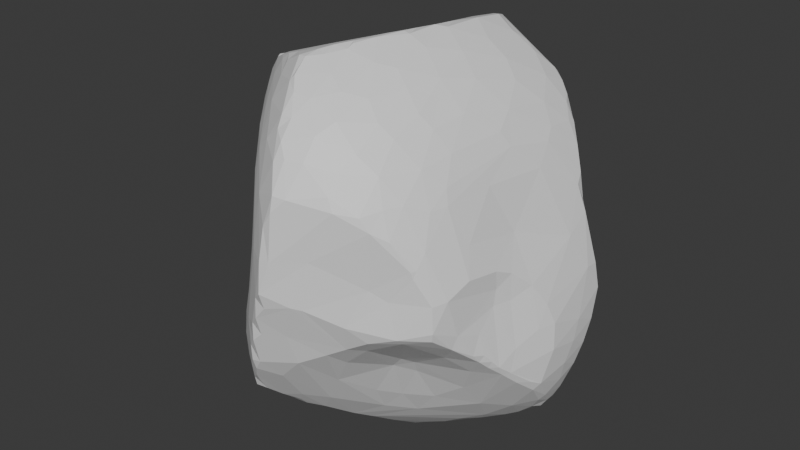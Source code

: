 # Source: newRockSample.blend  (saved by Blender 4.2.66; exported with 4.5.12 LTS)
import bpy
from mathutils import Matrix  # noqa: F401  (used for matrix-valued properties, if any)

bpy.ops.wm.read_factory_settings(use_empty=True)
scene = bpy.context.scene
scene.name = 'Scene'

# ---- collections
col_collection = bpy.data.collections.new('Collection'); scene.collection.children.link(col_collection)

# ---- materials (node trees are filled in below, after node groups)
mat_material = bpy.data.materials.new('Material')
mat_material.alpha_threshold = 0.0
mat_material.roughness = 0.5
mat_material.line_color = (0.0, 0.0, 0.0, 1.0)

# ---- material node trees
mat_material.use_nodes = True; mat_material.node_tree.nodes.clear()
_N = mat_material.node_tree.nodes; _L = mat_material.node_tree.links
n0 = _N.new('ShaderNodeOutputMaterial'); n0.name = 'Material Output'; n0.location = (300, 300)
n1 = _N.new('ShaderNodeBsdfPrincipled'); n1.name = 'Principled BSDF'; n1.location = (10, 300)
n1.inputs[3].default_value = 1.45
_L.new(n1.outputs[0], n0.inputs[0])
n0.is_active_output = True

# ---- world
world_world = bpy.data.worlds.new('World'); scene.world = world_world
world_world.use_nodes = True; world_world.node_tree.nodes.clear()
_N = world_world.node_tree.nodes; _L = world_world.node_tree.links
n0 = _N.new('ShaderNodeOutputWorld'); n0.name = 'World Output'; n0.location = (300, 300)
n1 = _N.new('ShaderNodeBackground'); n1.name = 'Background'; n1.location = (10, 300)
n1.inputs[0].default_value = (0.05088, 0.05088, 0.05088, 1.0)
_L.new(n1.outputs[0], n0.inputs[0])
n0.is_active_output = True
world_world.color = (0.05088, 0.05088, 0.05088)
world_world.sun_shadow_jitter_overblur = 0.0

# ---- meshes
me_cube = bpy.data.meshes.new('Cube')
me_cube.from_pydata([(-1.13, 0.002887, -0.9706), (-0.8426, -0.8998, -0.8427), (0.2994, 0.9557, -0.9485), (0.2466, 0.9498, -0.9609), (0.1811, 0.9957, -0.8818), (0.121, 0.6856, -1.107), (0.1051, 1.064, -0.7736), (-0.1394, 0.8295, -0.7529), (-0.2338, 0.7098, -0.7051), (-0.3391, 0.5644, -0.6352), (-0.5377, 0.6623, -0.5927), (0.8076, 0.8247, 0.3434), (0.8349, 0.8182, 0.2036), (0.8701, 0.876, 0.00931), (0.866, 0.8465, -0.2511), (-0.9163, -0.8648, -0.778), (-0.9375, -0.8207, -0.5447), (-0.9134, -0.7598, -0.3308), (-0.7822, -0.7739, -0.14), (-0.6915, -0.6826, 0.07635), (-0.6804, -0.683, 0.1343), (-0.7081, -0.6446, 0.1673), (-0.7226, -0.7395, 0.3733), (-0.6958, -0.8314, 0.529), (-1.014, -0.4713, 0.881), (0.8266, -0.8272, 0.6447), (0.8779, -0.9371, 0.4125), (0.9755, -0.9801, 0.06812), (0.9947, -0.9941, -0.1204), (0.9835, -0.9865, -0.1848), (0.9178, -0.767, -0.4455), (0.6581, -0.7605, -0.5984), (-0.9307, 0.8824, 0.09043), (-0.8653, 1.019, -0.04476), (-0.9542, 0.932, -0.2963), (-0.6615, 0.6581, -0.592), (0.57, -1.02, 0.883), (0.4264, -1.065, 1.005), (0.18, -1.176, 1.105), (-0.005294, -1.194, 1.185), (-0.08307, -1.201, 1.193), (-0.4941, -0.9517, 1.08), (-0.5609, -0.9537, 0.9291), (0.9832, 0.5324, 0.8929), (0.9708, 0.3197, 0.908), (1.003, 0.243, 0.8346), (0.8334, -0.6658, 0.7615), (0.7155, -0.7801, 0.8863), (-0.6042, -1.093, -0.9962), (-0.2108, -1.101, -1.113), (-0.1414, -1.096, -1.096), (0.07595, -1.009, -1.029), (0.3457, -0.8102, -0.9504), (-1.087, -0.3294, 0.9893), (-1.044, -0.08501, 1.006), (-0.9122, 0.1637, 1.089), (-0.9369, 0.3812, 0.9004), (-0.8482, 0.5614, 0.8921), (-0.7747, 0.7561, 0.8154), (-0.4147, 1.055, 0.9539), (-0.1582, 1.13, 1.085), (-0.06987, 1.151, 1.099), (0.1001, 1.13, 1.072), (0.284, 1.092, 1.037), (0.609, 0.9962, 0.9315), (0.89, -0.4952, -0.8492), (1.096, -0.1661, -1.097), (1.164, -1.189e-06, -1.164), (1.19, 0.0775, -1.19), (1.182, 0.1759, -1.177), (1.096, 0.3724, -1.099), (1.126, 0.4494, -0.971), (0.8791, 0.5914, -1.072), (0.7758, 0.8106, -0.7674), (0.5616, 0.9718, 1.047), (0.4033, 0.97, 1.181), (0.2007, 1.024, 1.216), (0.03257, 1.057, 1.232), (-0.2298, 1.009, 1.165), (-0.4739, 0.9099, 1.055), (-0.03755, 1.029, 1.251), (0.8694, 0.6727, 1.022), (0.1643, 0.9357, 1.354), (0.07614, 0.9697, 1.338), (-0.1052, 0.88, 1.339), (-0.2954, 0.8325, 1.269), (-0.4677, 0.7352, 1.21), (-0.6449, 0.706, 1.056), (0.6369, 0.9028, 1.082), (0.1608, 0.8559, 1.425), (0.05723, 0.8988, 1.385), (0.7977, 0.7118, 1.098), (0.7208, 0.7262, 1.172), (0.9086, 0.6052, 0.9933), (0.768, 0.5387, 1.174), (0.5286, 0.638, 1.359), (0.3077, 0.6658, 1.476), (0.2265, 0.7546, 1.459), (-0.3987, 0.7222, 1.262), (0.6165, 0.6103, 1.302), (0.2217, 0.658, 1.487), (-0.5216, 0.6423, 1.222), (-0.6611, 0.5317, 1.162), (0.8777, 0.365, 1.053), (0.4609, 0.5639, 1.426), (0.3069, 0.5956, 1.512), (-0.06491, 0.7977, 1.379), (0.3056, 0.344, 1.544), (-0.1647, 0.5758, 1.359), (-0.471, 0.2087, 1.243), (-0.7868, 0.374, 1.126), (0.4626, 0.2582, 1.448), (0.2228, 0.1811, 1.543), (0.08908, 0.2528, 1.486), (-0.3175, 0.2308, 1.3), (-0.7217, 0.3979, 1.165), (0.6123, 0.268, 1.336), (-0.8384, 0.2113, 1.147), (0.8176, 0.02274, 1.089), (0.73, 0.2157, 1.221), (-0.35, 0.06314, 1.304), (0.4553, -0.02829, 1.431), (0.2848, 0.03215, 1.547), (0.2222, -0.03182, 1.565), (0.1494, -0.1357, 1.553), (-0.5045, 0.01808, 1.258), (-0.8629, 0.03975, 1.162), (0.8565, -0.1256, 0.9828), (0.0175, -0.1062, 1.498), (-0.9408, -0.07804, 1.146), (0.6171, -0.0912, 1.289), (0.3191, -0.2506, 1.483), (0.1932, -0.2642, 1.551), (0.1486, -0.2662, 1.564), (-0.8639, -0.2625, 1.21), (0.7047, -0.3254, 1.128), (0.5074, -0.3295, 1.33), (0.07868, -0.4612, 1.554), (0.0743, -0.353, 1.553), (-0.3623, -0.3765, 1.396), (-0.9343, -0.386, 1.184), (0.3112, -0.5325, 1.41), (-0.8618, -0.4015, 1.228), (0.4368, -0.5765, 1.302), (0.1957, -0.6224, 1.446), (0.006387, -0.616, 1.533), (-0.01915, -0.5808, 1.538), (-0.2221, -0.549, 1.474), (-0.7696, -0.482, 1.27), (-0.8257, -0.4785, 1.25), (-0.9913, -0.4016, 1.086), (0.7712, -0.5414, 0.9402), (-0.6489, -0.5501, 1.324), (-0.8288, -0.4949, 1.233), (0.6514, -0.5819, 1.088), (0.007406, -0.6724, 1.511), (-0.09295, -0.6894, 1.523), (-0.4792, -0.7224, 1.392), (-0.6388, -0.6308, 1.322), (0.5553, -0.6115, 1.18), (0.3118, -0.8161, 1.284), (-0.08336, -0.7927, 1.487), (-0.1603, -0.777, 1.499), (-0.3642, -0.7483, 1.435), (-0.5631, -0.7067, 1.332), (0.4333, -0.8653, 1.159), (0.1674, -0.9107, 1.32), (0.03894, -0.8674, 1.405), (-0.1792, -0.8721, 1.472), (-0.2424, -0.8637, 1.466), (-0.4081, -0.8113, 1.383), (-0.6148, -0.7458, 1.218), (-0.7691, -0.6533, 1.103), (0.5387, -0.8377, 1.071), (-0.3911, -0.8929, 1.309), (0.03188, -1.054, 1.288), (-0.1543, -1.0, 1.388), (-0.08536, -1.086, 1.306), (-0.1778, -1.023, 1.351), (-0.36, -1.02, 1.172), (0.2407, -1.048, 1.178), (0.7899, -1.113, -0.1929), (0.8722, -1.013, 0.3131), (0.8096, -1.067, -0.2321), (0.8593, -1.035, 0.2595), (0.8475, -1.043, 0.3059), (0.7221, -0.9646, 0.7077), (0.6026, -0.8391, -0.5535), (0.7171, -1.111, 0.06792), (0.6282, -1.183, 0.5673), (0.7296, -1.106, 0.5055), (0.6492, -1.077, 0.6957), (0.5618, -1.205, 0.6612), (0.5167, -0.8246, -0.6511), (0.5334, -1.117, -0.3764), (0.6071, -1.19, -0.2537), (0.4853, -1.283, -0.1374), (0.3499, -1.122, -0.5458), (0.4436, -1.222, -0.3508), (0.6048, -1.171, 0.1378), (0.4302, -1.305, 0.6907), (0.3802, -1.289, 0.7847), (0.3607, -1.211, 0.9136), (0.2863, -1.395, 0.3287), (0.2561, -1.432, -0.02384), (0.2172, -1.072, -0.7752), (0.3034, -1.27, -0.4323), (0.1869, -1.474, -0.01142), (0.08734, -1.43, -0.2905), (0.1866, -1.299, 0.9588), (0.1092, -1.348, -0.5391), (0.1608, -1.446, 0.7537), (0.0679, -1.534, 0.3052), (0.07666, -1.501, 0.6567), (0.07632, -1.475, 0.7691), (0.07203, -1.348, 0.9726), (0.004426, -1.305, 1.064), (-0.1518, -1.463, -0.5796), (-0.07398, -1.505, -0.3031), (0.01306, -1.545, -0.04931), (0.00452, -1.577, 0.07237), (0.01005, -1.506, 0.548), (-0.003704, -1.374, 0.9426), (-0.0673, -1.337, -0.7265), (-0.07211, -1.548, -0.153), (-0.06629, -1.544, 0.005798), (-0.004375, -1.547, 0.2954), (-0.1368, -1.387, 0.6959), (-0.07484, -1.251, 1.112), (-0.07864, -1.142, -0.9986), (-0.2133, -1.447, -0.6699), (-0.1476, -1.515, -0.3746), (-0.1448, -1.515, -0.2295), (-0.2235, -1.197, -1.03), (-0.2681, -1.399, -0.7759), (-0.2201, -1.469, -0.5875), (-0.1724, -1.435, 0.2988), (-0.2008, -1.232, 1.007), (-0.2967, -1.278, -0.9682), (-0.2915, -1.341, -0.8757), (-0.2945, -1.415, -0.6906), (-0.2215, -1.475, -0.4614), (-0.2956, -1.415, -0.3026), (-0.2602, -1.317, 0.5999), (-0.3276, -1.226, -1.014), (-0.3742, -1.309, -0.9517), (-0.3581, -1.341, -0.8606), (-0.3444, -1.294, 0.1982), (-0.4763, -1.204, -0.9817), (-0.4021, -1.168, 0.7115), (-0.3339, -1.177, 0.9013), (-0.4744, -1.249, -0.9114), (-0.5331, -1.239, -0.6021), (-0.5587, -1.17, -0.9571), (-0.5601, -1.202, -0.8222), (-0.4555, -1.182, 0.07765), (-0.4305, -1.178, 0.3326), (-0.6513, -1.118, -0.5172), (-0.552, -1.014, 0.6853), (-0.7183, -1.051, -0.8703), (-0.3917, -1.309, -0.1724), (-0.5824, -1.132, -0.2981), (-0.6031, -1.045, -0.1418), (-0.5325, -1.046, 0.1637), (-0.5129, -1.066, 0.398), (-0.6047, -0.9638, 0.004343), (-0.5756, -0.9626, 0.3152), (-0.8603, -0.9311, -0.7225), (-0.6008, -0.9036, 0.1484), (-0.7148, -0.9603, -0.2731), (-0.6818, -0.8561, -0.06186), (-0.6379, -0.8421, 0.3034), (-0.7222, -0.6393, 0.07428), (-0.7188, -0.6266, 0.138), (-0.8823, -0.6752, -0.1493), (-0.7591, -0.6078, 0.09007), (-0.858, -0.599, 0.3725), (-0.8248, -0.6937, 0.582), (-1.021, -0.6062, -0.2408), (-0.89, -0.5869, -0.01938), (-0.9793, -0.5021, 0.09947), (-0.8968, -0.5406, 0.2315), (-0.9497, -0.5574, 0.5138), (-1.06, -0.5029, -0.08215), (-1.005, -0.4855, 0.3395), (-1.145, -0.5392, -0.3934), (-1.094, -0.4291, 0.1053), (-1.281, -0.4082, -0.5986), (-1.134, -0.6063, -0.6219), (-1.219, -0.3858, -0.1321), (-1.132, -0.3866, 0.3897), (-0.9472, -0.476, -0.8883), (-1.267, -0.4039, -0.6185), (-1.202, -0.3419, 0.1522), (-0.9786, -0.5345, 0.6903), (-1.353, -0.2667, -0.6011), (-1.368, -0.286, -0.5482), (-1.277, -0.2869, 0.06047), (-1.238, -0.262, 0.6324), (-1.159, -0.3142, 0.8047), (-1.361, -0.2744, -0.3335), (-1.285, -0.2411, 0.3476), (-1.346, -0.08908, -0.6946), (-1.386, -0.2063, -0.5702), (-1.398, -0.2033, -0.4147), (-1.396, -0.1986, -0.2123), (-1.344, -0.192, 0.1827), (-1.299, -0.1926, 0.4045), (-1.224, -0.2447, 0.6965), (-1.126, -0.2579, 0.9136), (-1.318, -0.0001307, -0.7704), (-1.367, -0.09008, -0.62), (-1.132, -0.08937, 0.846), (-1.339, 5.691e-07, -0.694), (-1.357, 0.01965, -0.519), (-1.351, -0.09473, -0.001643), (-1.26, -0.002118, 0.3518), (-1.305, 0.08918, -0.7616), (-1.304, 0.1546, -0.6845), (-1.192, -0.01371, 0.6462), (-1.053, 0.1315, 0.8763), (-1.321, 0.1631, -0.4145), (-1.256, 0.3149, -0.2554), (-1.281, 0.2672, -0.5925), (-1.113, 0.2479, 0.5812), (-1.103, 0.1543, 0.7382), (-1.026, 0.1357, -0.9573), (-1.267, 0.233, -0.6867), (-1.227, 0.3377, -0.6323), (-1.02, 0.4807, -0.6445), (-1.242, 0.3841, -0.5686), (-1.191, 0.4535, -0.5597), (-1.185, 0.5172, -0.4997), (-1.171, 0.5586, -0.4258), (-1.051, 0.6957, 0.00362), (-0.8671, 0.4649, -0.7235), (-1.12, 0.6178, -0.4673), (-1.121, 0.6609, -0.3404), (-0.9928, 0.491, 0.629), (-1.113, 0.673, -0.4255), (-0.8081, 0.5491, -0.6611), (-1.036, 0.8092, -0.3347), (-1.026, 0.7721, -0.3997), (-1.011, 0.8351, -0.3562), (-1.027, 0.8066, -0.181), (-0.9067, 0.7067, 0.5585), (-0.5565, 0.5773, -0.6452), (-0.3872, 0.5675, -0.621), (-0.1145, 0.7329, -0.849), (-0.001096, 0.825, -0.8946), (0.2204, 0.8285, -1.05), (0.3205, 0.9161, -1.015), (0.5852, 0.8459, -0.9245), (-0.368, 0.5331, -0.6495), (-0.1928, 0.6292, -0.8348), (0.3078, 0.8592, -1.053), (0.4205, 0.8505, -1.042), (0.5784, 0.7996, -1.026), (-0.3253, 0.5366, -0.7065), (-0.02164, 0.6171, -1.055), (0.5344, 0.7813, -1.055), (-0.6138, 0.5131, -0.7119), (-0.282, 0.524, -0.8357), (-0.1145, 0.5886, -0.9885), (0.1941, 0.7368, -1.104), (0.7688, 0.6903, -1.034), (-0.4489, 0.5128, -0.693), (-0.4368, 0.435, -0.8679), (-0.2591, 0.493, -0.9354), (-0.3677, 0.4206, -0.9532), (0.08121, 0.555, -1.184), (0.1353, 0.6263, -1.153), (0.7734, 0.6436, -1.086), (0.285, 0.5146, -1.166), (-0.5925, 0.4102, -0.8556), (0.06179, 0.4951, -1.223), (0.9443, 0.5019, -1.11), (-0.7292, 0.4357, -0.7922), (-0.2716, 0.3759, -1.1), (-0.1467, 0.4053, -1.163), (0.2269, 0.3798, -1.236), (0.8853, 0.4905, -1.133), (-0.5036, 0.3224, -1.02), (0.6819, 0.443, -1.178), (1.012, 0.409, -1.14), (-0.7996, 0.1899, -1.04), (-0.6168, 0.2537, -1.055), (0.03067, 0.445, -1.246), (-0.001273, 0.1319, -1.429), (-0.3822, 0.2105, -1.218), (-0.1351, 0.2727, -1.296), (0.4742, 0.01299, -1.41), (0.1959, 0.03541, -1.438), (-0.07511, 0.08417, -1.457), (0.8352, 0.1397, -1.3), (1.02, 0.0737, -1.278), (1.115, 0.0768, -1.241), (-0.9192, -0.02298, -1.133), (-0.7265, 0.00821, -1.223), (0.8058, -0.07704, -1.388), (0.9333, -0.0008448, -1.329), (1.051, -0.005936, -1.265), (-0.7733, -0.08314, -1.253), (-0.3721, -0.07782, -1.433), (-0.07281, -0.05213, -1.527), (0.726, -0.07318, -1.404), (0.964, -0.05245, -1.304), (-0.831, -0.1135, -1.211), (-0.7533, -0.137, -1.282), (-0.6289, -0.1401, -1.353), (-0.06969, -0.1385, -1.541), (0.0185, -0.1656, -1.556), (0.0988, -0.1441, -1.542), (0.5197, -0.1458, -1.471), (0.6555, -0.1462, -1.445), (0.8043, -0.1316, -1.365), (-0.676, -0.2122, -1.32), (-0.6205, -0.2134, -1.355), (-0.4379, -0.1381, -1.433), (0.1584, -0.2241, -1.562), (0.3069, -0.2468, -1.546), (0.5284, -0.2191, -1.483), (-0.4044, -0.3921, -1.321), (0.1474, -0.2947, -1.544), (0.2416, -0.3114, -1.567), (0.2998, -0.2998, -1.56), (0.3946, -0.284, -1.515), (-0.9287, -0.3357, -0.9775), (0.6741, -0.2229, -1.384), (0.9291, -0.3329, -1.063), (-0.5835, -0.5313, -1.222), (0.1811, -0.4158, -1.506), (0.2153, -0.4638, -1.479), (0.868, -0.1792, -1.28), (0.1313, -0.5698, -1.429), (0.1391, -0.6385, -1.377), (0.6612, -0.532, -1.011), (-0.3101, -0.5173, -1.293), (0.06016, -0.7002, -1.356), (0.4943, -0.5147, -1.212), (-0.06595, -0.8862, -1.246), (-0.1314, -0.9669, -1.193), (0.06418, -0.7502, -1.322), (0.3153, -0.685, -1.17), (0.6298, -0.7012, -0.7133), (-0.625, -0.7994, -1.114), (0.4725, -0.6657, -1.003), (-0.03952, -0.9464, -1.196), (-0.1422, -1.041, -1.158), (0.9078, 0.7472, -0.7195), (0.9026, 0.7199, 0.2775), (0.948, 0.6699, 0.6526), (0.9585, 0.7719, -0.4899), (0.9704, 0.8194, -0.09428), (1.195, 0.6181, -0.4171), (1.133, 0.7067, -0.1958), (0.9697, 0.7035, 0.1308), (1.099, 0.5246, 0.5869), (1.174, 0.4778, 0.3683), (0.9494, 0.638, 0.8751), (0.9839, 0.5978, 0.8698), (1.018, 0.6031, -0.8795), (1.189, 0.5364, 0.07456), (1.068, 0.528, 0.7324), (1.166, 0.5903, -0.6146), (1.312, 0.5411, -0.2747), (1.328, 0.4625, -0.08615), (1.203, 0.4918, -0.7667), (1.332, 0.3823, -0.6905), (1.329, 0.4728, -0.462), (1.356, 0.4792, -0.2852), (1.227, 0.4332, 0.3029), (1.14, 0.4779, 0.5629), (1.162, 0.4149, 0.4958), (1.226, 0.3113, -0.9972), (1.316, 0.3068, -0.8458), (1.369, 0.3989, -0.5087), (1.368, 0.2204, -0.4293), (1.327, 0.3593, -0.0832), (1.361, 0.3271, -0.679), (1.369, 0.1679, -0.5888), (1.234, 0.2423, 0.1849), (1.335, 0.2593, -0.8416), (1.353, 0.09479, -0.7473), (1.241, 0.1524, -1.115), (1.274, 0.1949, -1.038), (1.319, 0.1027, -0.9078), (1.038, 0.106, 0.6946), (1.24, 0.07673, -1.114), (1.284, -0.02524, -0.9934), (1.334, -0.04652, -0.3524), (1.246, -0.04992, -1.041), (1.318, -0.1547, -0.8077), (1.35, -0.06541, -0.5544), (1.288, -0.09259, -0.1956), (1.284, -0.1982, -0.8562), (1.289, -0.2467, -0.7569), (1.225, -0.4094, -0.6235), (1.28, -0.1754, -0.364), (1.214, -0.183, -0.03215), (1.06, -0.2064, 0.3362), (1.222, -0.3568, -0.4544), (1.236, -0.3454, -0.7344), (1.145, -0.3359, -0.1038), (1.19, -0.4581, -0.6294), (1.095, -0.44, 0.007761), (1.136, -0.3237, 0.09694), (0.9204, -0.08398, 0.8809), (1.189, -0.4985, -0.5493), (1.097, -0.45, 0.1494), (0.9358, -0.3373, 0.6873), (1.009, -0.5813, -0.6158), (1.14, -0.5578, -0.5419), (1.161, -0.5507, -0.4885), (1.1, -0.4724, -0.1055), (0.9909, -0.6173, 0.3783), (1.115, -0.632, -0.4698), (1.134, -0.6033, -0.4199), (1.103, -0.6868, -0.3981), (1.098, -0.6215, -0.2577), (1.053, -0.8029, -0.2049), (1.022, -0.8737, 0.08172), (1.055, -0.6928, 0.1686), (1.035, -0.8393, -0.2976), (0.8712, -0.7004, 0.6543), (-0.8038, 0.7203, -0.5268), (-0.8965, 0.7271, -0.4937), (-0.8758, 0.9965, -0.2995), (-0.8486, 1.06, -0.2325), (-0.8152, 0.9187, 0.4293), (-0.8357, 0.7365, 0.718), (-0.7013, 0.9789, 0.6207), (-0.7713, 1.122, -0.2433), (-0.7259, 1.089, 0.2752), (-0.5958, 0.8554, -0.4943), (-0.6127, 1.004, -0.4046), (-0.7184, 1.193, -0.1931), (-0.7525, 1.14, -0.02632), (-0.6277, 0.8846, 0.8967), (-0.4918, 0.7699, -0.5534), (-0.3707, 1.22, -0.351), (-0.3768, 1.265, -0.3064), (-0.5338, 1.312, -0.175), (-0.6604, 1.243, -0.1195), (-0.5796, 1.251, 0.2068), (-0.5372, 1.196, 0.4985), (-0.4989, 1.102, 0.7737), (-0.3787, 0.7915, -0.5789), (-0.3921, 0.9441, -0.5197), (-0.3217, 0.7258, -0.6202), (-0.5465, 1.33, -0.135), (-0.4853, 1.343, 0.09432), (-0.5249, 1.139, 0.6581), (-0.3454, 1.092, -0.4611), (-0.4484, 1.279, -0.2554), (-0.4642, 1.325, -0.1876), (-0.4029, 1.346, 0.3328), (-0.2495, 0.8465, -0.6386), (-0.3951, 1.308, -0.2365), (-0.4661, 1.351, 0.04553), (-0.3971, 1.347, 0.2097), (-0.3854, 1.305, 0.5189), (-0.3318, 1.28, 0.6723), (-0.3082, 1.236, -0.3703), (-0.3196, 1.279, -0.3101), (-0.333, 1.33, 0.5221), (-0.2099, 0.994, -0.5964), (-0.2429, 1.211, -0.4267), (-0.251, 1.255, -0.3595), (-0.2746, 1.31, 0.6524), (-0.258, 1.246, 0.8352), (-0.1891, 1.231, -0.411), (-0.1789, 1.311, 0.4298), (-0.1927, 1.285, 0.7569), (-0.1637, 1.212, 0.9706), (-0.137, 1.183, -0.5116), (-0.1148, 1.2, -0.4771), (-0.2041, 1.266, 0.8346), (-0.09011, 1.022, -0.666), (-0.03874, 1.191, -0.186), (-0.02505, 1.216, 0.05898), (-0.2552, 1.303, 0.02456), (0.0001273, 1.207, 0.9325), (0.1282, 1.069, -0.7711), (-0.03432, 1.269, 0.6723), (0.1665, 1.184, 0.8732), (0.166, 1.034, -0.8354), (0.1039, 1.112, -0.415), (0.1781, 1.053, -0.7809), (0.09462, 1.192, 0.2086), (0.133, 1.219, 0.449), (0.2279, 1.197, 0.5765), (0.2955, 1.167, 0.7322), (0.2381, 1.006, -0.873), (0.3807, 0.9952, -0.6178), (0.3836, 0.9908, -0.4577), (0.2856, 1.009, -0.14), (0.2908, 1.127, 0.2816), (0.6003, 0.9042, -0.7175), (0.4611, 1.085, 0.8465), (0.4929, 1.052, 0.2723), (0.3865, 0.9683, -0.1899), (0.3901, 0.9766, -0.07246), (0.6345, 1.042, 0.6065), (0.6697, 0.9714, 0.1556), (0.6202, 0.9158, -0.2746), (0.6194, 1.022, 0.8068), (0.6447, 1.021, 0.3641), (0.6697, 1.013, 0.428), (0.7559, 0.9428, 0.175), (0.7105, 0.9742, 0.3008), (0.7371, 0.8812, -0.3834), (0.7162, 0.9118, -0.1032), (0.7792, 0.9113, 0.1758), (0.7422, 0.9056, 0.6708), (0.7658, 0.9325, 0.1103)], [], [(77, 80, 83), (78, 85, 84), (79, 86, 85), (79, 87, 86), (58, 87, 538), (91, 81, 88), (82, 89, 75), (80, 84, 90), (84, 106, 90), (86, 87, 101), (106, 100, 89), (101, 98, 86), (95, 99, 92), (98, 108, 106), (87, 57, 110), (95, 104, 99), (102, 115, 101), (57, 56, 110), (100, 107, 105), (101, 109, 108), (99, 104, 116), (104, 107, 111), (108, 113, 106), (114, 109, 120), (117, 55, 126), (111, 122, 121), (113, 128, 124), (113, 120, 128), (116, 121, 130), (126, 134, 125), (123, 124, 132), (128, 120, 139), (129, 134, 126), (121, 131, 136), (130, 136, 135), (128, 139, 138), (129, 53, 140), (131, 132, 141), (136, 141, 143), (138, 147, 146), (134, 152, 139), (142, 148, 152), (135, 151, 127), (143, 159, 136), (139, 152, 147), (150, 172, 153), (147, 157, 156), (152, 158, 157), (153, 158, 148), (24, 172, 150), (141, 144, 160), (156, 163, 162), (74, 75, 88), (160, 165, 143), (163, 170, 169), (154, 47, 151), (165, 173, 159), (170, 174, 169), (173, 47, 154), (168, 176, 161), (178, 176, 168), (171, 179, 174), (172, 41, 171), (166, 180, 160), (176, 178, 177), (171, 41, 179), (172, 42, 41), (64, 81, 459), (74, 88, 64), (63, 75, 74), (62, 76, 63), (61, 80, 77), (59, 79, 78), (55, 54, 129), (175, 38, 180), (180, 37, 165), (165, 37, 173), (127, 46, 507), (44, 118, 45), (26, 190, 182), (47, 186, 25), (190, 185, 182), (26, 186, 190), (31, 187, 193), (185, 189, 199), (190, 189, 185), (183, 194, 187), (181, 195, 183), (188, 199, 196), (36, 192, 191), (194, 197, 193), (189, 203, 199), (198, 206, 194), (196, 198, 195), (192, 200, 189), (36, 37, 202), (197, 205, 193), (203, 204, 199), (204, 207, 198), (198, 208, 206), (207, 208, 198), (204, 203, 207), (202, 38, 209), (206, 210, 205), (220, 219, 207), (211, 213, 212), (209, 38, 216), (216, 222, 215), (217, 230, 223), (214, 222, 227), (218, 231, 217), (218, 232, 231), (225, 232, 224), (226, 227, 236), (223, 233, 229), (217, 241, 235), (232, 242, 231), (227, 243, 236), (236, 243, 242), (243, 249, 247), (243, 250, 249), (244, 245, 248), (241, 252, 240), (240, 254, 251), (247, 255, 260), (247, 256, 255), (249, 258, 256), (242, 257, 252), (248, 253, 48), (256, 264, 263), (252, 267, 254), (263, 266, 268), (262, 269, 261), (265, 270, 262), (268, 19, 265), (266, 23, 271), (269, 17, 261), (268, 271, 20), (270, 18, 262), (271, 23, 22), (29, 181, 183), (186, 47, 36), (237, 179, 250), (258, 24, 294), (271, 22, 21), (18, 17, 269), (17, 16, 261), (248, 48, 49), (18, 272, 274), (23, 276, 22), (267, 16, 288), (16, 17, 285), (274, 279, 278), (277, 282, 276), (272, 275, 279), (17, 278, 285), (276, 284, 281), (15, 292, 291), (15, 288, 292), (279, 280, 286), (284, 286, 281), (278, 289, 285), (282, 290, 284), (294, 290, 282), (286, 293, 283), (285, 289, 300), (283, 297, 289), (283, 293, 297), (290, 293, 286), (292, 295, 291), (287, 296, 295), (294, 301, 290), (24, 299, 298), (289, 297, 300), (299, 308, 298), (295, 302, 427), (296, 304, 303), (300, 305, 304), (308, 312, 319), (302, 0, 427), (309, 54, 312), (314, 318, 313), (316, 322, 315), (318, 327, 317), (321, 323, 314), (323, 327, 318), (323, 328, 327), (322, 330, 321), (325, 56, 338), (322, 333, 330), (338, 334, 316), (56, 57, 530), (333, 336, 332), (337, 339, 333), (338, 530, 345), (337, 344, 341), (340, 525, 361), (340, 526, 525), (341, 342, 339), (361, 525, 35), (341, 344, 34), (54, 55, 320), (344, 32, 33), (344, 33, 34), (34, 527, 343), (385, 335, 377), (385, 329, 335), (1, 15, 291), (347, 353, 346), (346, 353, 366), (354, 358, 9), (350, 355, 364), (73, 365, 352), (356, 360, 373), (358, 367, 353), (363, 368, 362), (362, 369, 358), (368, 369, 362), (360, 383, 373), (361, 374, 377), (366, 367, 374), (363, 378, 368), (370, 379, 359), (359, 379, 363), (369, 382, 367), (387, 390, 379), (374, 382, 386), (378, 382, 369), (383, 391, 380), (384, 394, 381), (388, 393, 387), (389, 398, 385), (390, 398, 389), (393, 403, 398), (393, 404, 403), (399, 405, 394), (400, 401, 406), (403, 418, 402), (391, 413, 412), (408, 416, 407), (413, 420, 419), (415, 428, 414), (433, 428, 415), (418, 422, 417), (410, 411, 437), (66, 429, 433), (407, 416, 427), (411, 431, 437), (423, 424, 431), (426, 432, 425), (422, 430, 417), (428, 435, 432), (429, 439, 433), (429, 436, 439), (416, 445, 291), (430, 445, 416), (436, 446, 439), (445, 1, 291), (438, 440, 437), (440, 441, 437), (436, 65, 444), (437, 441, 445), (441, 447, 448), (7, 348, 8), (7, 349, 348), (6, 5, 349), (72, 71, 376), (444, 193, 446), (52, 205, 443), (445, 49, 48), (0, 407, 427), (326, 397, 0), (14, 453, 452), (12, 450, 456), (449, 464, 461), (452, 454, 464), (451, 457, 450), (457, 458, 450), (458, 462, 450), (454, 465, 464), (464, 469, 468), (465, 470, 469), (462, 471, 466), (463, 43, 44), (471, 478, 466), (472, 45, 473), (463, 44, 45), (470, 477, 476), (473, 481, 471), (476, 480, 479), (477, 480, 476), (475, 482, 485), (479, 483, 482), (480, 483, 479), (478, 490, 477), (481, 494, 478), (482, 486, 485), (483, 486, 482), (486, 489, 485), (489, 491, 488), (483, 492, 486), (477, 493, 480), (490, 493, 477), (487, 500, 481), (491, 495, 66), (489, 495, 491), (492, 495, 489), (487, 510, 500), (493, 497, 492), (495, 502, 66), (496, 502, 495), (498, 501, 497), (66, 502, 429), (497, 502, 496), (500, 510, 515), (46, 524, 507), (501, 514, 508), (509, 515, 522), (524, 510, 507), (508, 519, 517), (514, 505, 520), (522, 521, 505), (511, 30, 31), (519, 520, 518), (515, 524, 522), (13, 453, 14), (460, 93, 43), (524, 25, 26), (521, 27, 28), (70, 474, 69), (72, 461, 71), (58, 531, 530), (35, 534, 10), (525, 535, 534), (33, 537, 528), (531, 533, 529), (526, 527, 535), (528, 537, 536), (33, 533, 537), (58, 538, 531), (527, 532, 541), (543, 542, 536), (537, 544, 543), (531, 545, 533), (538, 546, 531), (539, 548, 547), (540, 553, 535), (543, 544, 551), (538, 59, 546), (551, 559, 550), (544, 556, 551), (544, 561, 556), (545, 561, 544), (547, 557, 549), (548, 557, 547), (551, 560, 559), (552, 562, 545), (546, 562, 552), (559, 560, 581), (59, 570, 546), (557, 7, 8), (563, 567, 540), (566, 7, 557), (567, 575, 540), (581, 571, 568), (560, 572, 581), (569, 584, 572), (60, 574, 570), (581, 580, 579), (579, 587, 576), (578, 6, 349), (572, 591, 590), (582, 62, 585), (580, 589, 596), (584, 592, 591), (588, 598, 593), (587, 595, 594), (589, 597, 602), (589, 590, 597), (585, 63, 599), (597, 590, 600), (590, 591, 607), (594, 598, 588), (592, 599, 603), (595, 601, 605), (600, 604, 602), (601, 602, 605), (604, 612, 602), (594, 605, 611), (612, 605, 602), (594, 611, 598), (607, 608, 610), (605, 612, 611), (609, 610, 613), (606, 459, 614), (604, 615, 612), (610, 11, 12), (608, 614, 11), (34, 33, 528), (32, 529, 33), (614, 459, 451), (598, 14, 452), (598, 73, 352), (4, 593, 3), (586, 4, 5), (549, 8, 9), (10, 539, 347), (75, 76, 82), (88, 75, 95), (80, 78, 84), (78, 79, 85), (79, 538, 87), (88, 92, 91), (75, 89, 95), (89, 90, 106), (83, 80, 90), (89, 96, 95), (58, 57, 87), (97, 89, 100), (88, 95, 92), (89, 97, 96), (97, 100, 96), (98, 101, 108), (102, 87, 110), (95, 96, 104), (96, 105, 104), (108, 109, 114), (103, 94, 119), (119, 94, 116), (116, 94, 99), (104, 105, 107), (101, 115, 109), (116, 104, 111), (100, 112, 107), (115, 110, 117), (108, 114, 113), (109, 115, 117), (44, 103, 118), (103, 119, 118), (111, 107, 122), (114, 120, 113), (109, 117, 126), (116, 111, 121), (120, 109, 125), (109, 126, 125), (55, 129, 126), (118, 119, 130), (130, 119, 116), (121, 122, 131), (118, 130, 135), (130, 121, 136), (124, 133, 132), (127, 118, 135), (120, 125, 139), (125, 134, 139), (129, 54, 53), (132, 133, 137), (134, 142, 152), (136, 131, 141), (138, 139, 147), (150, 140, 53), (141, 132, 144), (132, 137, 144), (142, 149, 148), (153, 140, 150), (155, 144, 145), (148, 149, 153), (135, 154, 151), (156, 146, 147), (158, 152, 148), (147, 152, 157), (153, 171, 158), (153, 172, 171), (141, 160, 143), (161, 156, 162), (164, 157, 158), (158, 171, 164), (143, 165, 159), (144, 166, 160), (161, 162, 168), (168, 162, 169), (170, 163, 157), (162, 163, 169), (157, 174, 170), (151, 47, 46), (159, 173, 154), (169, 178, 168), (169, 174, 178), (166, 167, 175), (160, 180, 165), (176, 177, 175), (174, 179, 178), (166, 175, 180), (173, 36, 47), (177, 178, 40), (178, 179, 40), (64, 88, 81), (63, 76, 75), (62, 77, 76), (60, 59, 78), (59, 538, 79), (175, 39, 38), (180, 38, 37), (173, 37, 36), (127, 151, 46), (459, 81, 93), (187, 30, 183), (30, 523, 183), (27, 188, 181), (27, 184, 188), (182, 185, 184), (25, 186, 26), (183, 195, 194), (444, 31, 193), (188, 185, 199), (191, 186, 36), (186, 191, 190), (181, 188, 196), (200, 192, 201), (187, 194, 193), (195, 181, 196), (195, 198, 194), (194, 206, 197), (189, 200, 203), (196, 204, 198), (196, 199, 204), (203, 200, 212), (197, 206, 205), (202, 37, 38), (211, 200, 201), (200, 211, 212), (205, 210, 51), (207, 203, 220), (203, 212, 220), (207, 224, 208), (207, 219, 224), (211, 214, 213), (215, 209, 216), (217, 210, 218), (210, 217, 223), (226, 212, 221), (210, 208, 218), (208, 224, 218), (212, 226, 220), (212, 213, 221), (222, 214, 215), (226, 221, 227), (216, 38, 39), (219, 225, 224), (219, 220, 225), (220, 226, 225), (227, 221, 214), (228, 222, 216), (232, 218, 224), (216, 39, 228), (227, 222, 237), (235, 230, 217), (241, 217, 231), (244, 233, 238), (231, 242, 241), (232, 236, 242), (233, 239, 238), (240, 234, 230), (243, 227, 250), (244, 238, 245), (246, 239, 234), (251, 246, 240), (242, 247, 260), (242, 243, 247), (246, 251, 245), (241, 242, 252), (251, 248, 245), (240, 252, 254), (247, 249, 256), (260, 255, 261), (242, 260, 257), (249, 250, 42), (256, 263, 255), (253, 254, 259), (255, 265, 262), (255, 263, 265), (263, 264, 266), (260, 261, 16), (260, 16, 257), (254, 267, 259), (252, 257, 267), (263, 268, 265), (268, 266, 271), (266, 264, 23), (264, 258, 23), (258, 42, 24), (181, 29, 28), (257, 16, 267), (265, 19, 270), (262, 18, 269), (270, 19, 18), (268, 20, 19), (31, 30, 187), (523, 29, 183), (28, 27, 181), (39, 40, 228), (237, 40, 179), (250, 179, 41), (250, 41, 42), (20, 271, 21), (49, 233, 244), (49, 244, 248), (52, 193, 205), (17, 18, 274), (288, 15, 267), (22, 276, 21), (23, 277, 276), (278, 17, 274), (21, 276, 273), (274, 272, 279), (275, 273, 280), (294, 24, 298), (277, 294, 282), (273, 281, 280), (278, 279, 283), (279, 275, 280), (282, 284, 276), (283, 279, 286), (281, 286, 280), (287, 292, 288), (300, 287, 288), (284, 290, 286), (291, 295, 427), (287, 300, 296), (290, 301, 293), (294, 298, 301), (24, 53, 299), (297, 293, 301), (299, 309, 308), (299, 53, 309), (295, 303, 302), (296, 300, 304), (307, 301, 308), (297, 301, 306), (301, 307, 306), (301, 298, 308), (308, 309, 312), (304, 305, 314), (306, 316, 315), (306, 307, 316), (311, 302, 303), (302, 310, 0), (313, 310, 302), (305, 321, 314), (305, 315, 321), (315, 322, 321), (314, 323, 318), (316, 319, 324), (319, 325, 324), (326, 327, 328), (329, 326, 331), (325, 320, 56), (328, 323, 330), (338, 324, 325), (316, 324, 338), (326, 328, 331), (328, 330, 331), (316, 334, 322), (332, 331, 330), (330, 333, 332), (322, 337, 333), (322, 334, 337), (338, 56, 530), (336, 333, 339), (339, 337, 341), (337, 334, 344), (329, 339, 342), (334, 338, 345), (530, 57, 58), (342, 341, 343), (526, 342, 527), (343, 341, 34), (344, 334, 32), (334, 345, 32), (345, 530, 529), (83, 82, 76, 77), (19, 272, 18), (24, 150, 53), (32, 345, 529), (353, 347, 9), (377, 335, 340), (385, 326, 329), (9, 8, 354), (8, 348, 354), (355, 351, 356), (9, 358, 353), (348, 363, 354), (356, 357, 360), (352, 365, 357), (346, 366, 361), (354, 363, 362), (350, 364, 5), (360, 357, 372), (357, 365, 372), (5, 364, 371), (361, 366, 374), (358, 369, 367), (5, 370, 359), (5, 371, 370), (364, 373, 371), (360, 372, 383), (371, 373, 370), (363, 379, 378), (380, 375, 370), (374, 367, 382), (368, 378, 369), (370, 373, 380), (372, 381, 383), (377, 374, 386), (373, 383, 380), (378, 379, 389), (377, 386, 385), (378, 389, 382), (382, 389, 386), (385, 386, 389), (390, 393, 398), (380, 391, 392), (381, 394, 383), (384, 395, 394), (384, 69, 395), (388, 380, 392), (326, 385, 398), (394, 400, 399), (383, 394, 391), (69, 396, 395), (326, 398, 397), (395, 401, 400), (404, 393, 388), (398, 403, 402), (392, 391, 412), (394, 405, 414), (400, 406, 399), (402, 408, 407), (402, 409, 408), (402, 418, 409), (403, 410, 418), (410, 404, 411), (405, 415, 414), (405, 399, 415), (417, 409, 418), (408, 409, 416), (409, 417, 416), (412, 419, 411), (419, 412, 413), (421, 413, 414), (413, 421, 420), (414, 428, 421), (418, 410, 422), (423, 411, 419), (423, 419, 424), (431, 424, 432), (425, 432, 424), (426, 428, 432), (428, 433, 435), (416, 417, 430), (427, 416, 291), (422, 437, 430), (437, 431, 434), (429, 65, 436), (434, 438, 437), (442, 443, 51), (435, 439, 442), (439, 446, 443), (438, 442, 440), (446, 436, 444), (447, 440, 442), (430, 437, 445), (447, 442, 51), (443, 446, 52), (440, 447, 441), (441, 49, 445), (441, 448, 49), (10, 347, 346), (5, 4, 350), (3, 2, 351), (351, 2, 352), (365, 73, 461), (365, 461, 72), (384, 70, 69), (396, 69, 68), (401, 67, 66), (446, 193, 52), (443, 205, 51), (50, 49, 448), (0, 397, 407), (340, 361, 377), (453, 13, 456), (13, 12, 456), (452, 453, 455), (449, 452, 464), (452, 455, 454), (455, 453, 462), (453, 456, 462), (459, 460, 463), (451, 459, 457), (467, 461, 464), (454, 455, 465), (463, 460, 43), (455, 462, 466), (456, 450, 462), (459, 463, 457), (472, 457, 463), (465, 455, 466), (457, 472, 458), (461, 467, 71), (467, 464, 468), (464, 465, 469), (462, 458, 471), (476, 469, 470), (458, 473, 471), (458, 472, 473), (468, 469, 476), (466, 478, 470), (472, 463, 45), (479, 468, 476), (470, 478, 477), (485, 474, 475), (473, 487, 481), (481, 499, 494), (473, 45, 487), (478, 494, 490), (495, 492, 496), (486, 492, 489), (480, 493, 483), (487, 45, 507), (483, 493, 492), (481, 500, 499), (490, 494, 498), (492, 497, 496), (510, 487, 507), (494, 499, 498), (499, 503, 498), (501, 498, 503), (504, 497, 508), (499, 506, 503), (506, 505, 503), (506, 500, 509), (429, 502, 504), (502, 497, 504), (501, 503, 514), (503, 505, 514), (506, 509, 505), (509, 500, 515), (512, 508, 513), (504, 508, 512), (512, 513, 516), (517, 513, 508), (516, 517, 518), (508, 514, 519), (509, 522, 505), (511, 512, 516), (518, 517, 519), (519, 514, 520), (520, 505, 521), (510, 524, 515), (65, 31, 444), (65, 511, 31), (511, 516, 30), (516, 518, 523), (516, 523, 30), (520, 521, 28), (521, 522, 26), (522, 524, 26), (524, 46, 25), (12, 11, 450), (459, 93, 460), (25, 46, 47), (521, 26, 27), (429, 504, 65), (484, 69, 485), (69, 474, 485), (70, 71, 474), (73, 449, 461), (35, 525, 534), (525, 526, 535), (527, 528, 532), (532, 528, 536), (10, 534, 539), (540, 527, 541), (536, 537, 543), (537, 533, 544), (535, 527, 540), (552, 531, 546), (536, 542, 532), (533, 545, 544), (531, 552, 545), (542, 543, 550), (539, 534, 548), (534, 535, 548), (550, 543, 551), (535, 553, 548), (532, 554, 541), (555, 542, 550), (550, 559, 555), (558, 554, 555), (549, 557, 8), (554, 558, 541), (560, 551, 556), (555, 559, 558), (545, 562, 561), (548, 553, 566), (564, 541, 558), (564, 558, 581), (560, 556, 572), (558, 559, 581), (561, 562, 565), (568, 563, 564), (546, 570, 562), (563, 568, 567), (568, 564, 581), (572, 565, 569), (556, 565, 572), (562, 570, 569), (565, 562, 569), (59, 60, 570), (571, 567, 568), (567, 571, 575), (570, 574, 577), (569, 570, 573), (570, 577, 573), (576, 575, 571), (566, 578, 7), (571, 579, 576), (571, 581, 579), (7, 578, 349), (581, 572, 590), (575, 576, 583), (573, 577, 582), (574, 60, 61), (580, 581, 589), (572, 584, 591), (584, 573, 585), (573, 582, 585), (582, 61, 62), (576, 587, 594), (588, 586, 6), (579, 596, 587), (593, 4, 586), (579, 580, 596), (584, 585, 592), (585, 62, 63), (2, 593, 598), (587, 596, 595), (596, 589, 602), (592, 585, 599), (596, 601, 595), (601, 596, 602), (599, 63, 64), (603, 591, 592), (602, 597, 600), (590, 607, 600), (607, 591, 603), (594, 595, 605), (603, 599, 606), (600, 607, 604), (607, 603, 608), (603, 606, 614), (606, 64, 459), (604, 609, 615), (608, 603, 614), (610, 608, 11), (611, 612, 14), (612, 615, 14), (615, 609, 613), (527, 34, 528), (613, 610, 12), (64, 63, 74), (352, 2, 598), (615, 13, 14), (598, 611, 14), (73, 598, 452), (2, 3, 593), (6, 586, 5), (547, 549, 9), (346, 35, 10), (90, 89, 82, 83), (85, 98, 106, 84), (91, 94, 93, 81), (86, 98, 85), (92, 99, 94, 91), (113, 112, 100, 106), (101, 87, 102), (94, 103, 93), (105, 96, 100), (110, 115, 102), (112, 123, 122, 107), (55, 117, 110), (55, 110, 56), (113, 124, 123, 112), (123, 132, 131, 122), (124, 128, 138, 133), (140, 142, 134, 129), (138, 137, 133), (137, 138, 146, 145), (145, 144, 137), (142, 140, 153, 149), (136, 159, 154, 135), (146, 156, 155, 145), (155, 167, 166, 144), (155, 156, 161), (163, 156, 157), (164, 171, 174, 157), (167, 155, 161), (176, 175, 167, 161), (172, 24, 42), (60, 78, 80, 61), (62, 61, 77), (177, 40, 39, 175), (118, 127, 507, 45), (191, 192, 189, 190), (44, 43, 103), (103, 43, 93), (185, 188, 184), (192, 36, 202, 201), (201, 202, 209, 211), (208, 210, 206), (211, 209, 215, 214), (223, 229, 51, 210), (236, 232, 225, 226), (214, 221, 213), (234, 233, 223, 230), (237, 222, 228), (235, 241, 240, 230), (239, 233, 234), (238, 239, 246, 245), (250, 227, 237), (251, 254, 253, 248), (246, 234, 240), (259, 15, 1, 48), (261, 255, 262), (42, 258, 249), (48, 253, 259), (264, 256, 258), (27, 26, 182, 184), (15, 259, 267), (258, 294, 277, 23), (40, 237, 228), (233, 49, 50, 229), (285, 300, 288, 16), (275, 272, 273), (281, 273, 276), (297, 306, 305, 300), (289, 278, 283), (292, 287, 295), (295, 296, 303), (314, 311, 303, 304), (307, 308, 319, 316), (305, 306, 315), (311, 314, 313, 302), (313, 318, 317, 310), (317, 0, 310), (312, 320, 325, 319), (317, 327, 326, 0), (320, 312, 54), (331, 332, 336, 329), (323, 321, 330), (329, 526, 340, 335), (273, 272, 19, 20), (339, 329, 336), (526, 329, 342), (343, 527, 342), (3, 351, 355, 350), (273, 20, 21), (54, 309, 53), (56, 320, 55), (357, 356, 351, 352), (359, 363, 348, 349), (356, 373, 364, 355), (362, 358, 354), (375, 387, 379, 370), (367, 366, 353), (359, 349, 5), (72, 372, 365), (72, 376, 381, 372), (397, 398, 402, 407), (380, 387, 375), (381, 376, 384), (380, 388, 387), (389, 379, 390), (390, 387, 393), (394, 395, 400), (401, 395, 396), (392, 412, 404, 388), (414, 413, 391, 394), (410, 403, 404), (412, 411, 404), (406, 433, 415, 399), (66, 433, 406, 401), (420, 425, 424, 419), (437, 422, 410), (423, 431, 411), (421, 428, 426, 420), (426, 425, 420), (432, 435, 434, 431), (435, 433, 439), (435, 442, 438, 434), (71, 70, 384, 376), (442, 439, 443), (1, 445, 48), (3, 350, 4), (396, 68, 67, 401), (447, 229, 50, 448), (229, 447, 51), (451, 450, 11, 614), (346, 361, 35), (71, 467, 475, 474), (470, 465, 466), (475, 468, 479, 482), (468, 475, 467), (478, 471, 481), (485, 489, 488, 484), (498, 497, 493, 490), (523, 520, 28, 29), (499, 500, 506), (497, 501, 508), (511, 65, 504), (511, 504, 512), (517, 516, 513), (523, 518, 520), (488, 491, 67, 68), (449, 73, 452), (66, 67, 491), (484, 488, 68, 69), (542, 555, 554, 532), (531, 529, 530), (533, 33, 529), (564, 563, 540, 541), (557, 548, 566), (575, 578, 566, 553), (565, 556, 561), (583, 6, 578, 575), (553, 540, 575), (584, 569, 573), (574, 61, 582, 577), (594, 588, 583, 576), (589, 581, 590), (588, 6, 583), (607, 610, 609, 604), (593, 586, 588), (606, 599, 64), (613, 12, 13, 615), (539, 547, 9, 347)])
_uv = me_cube.uv_layers.new(name='UVMap')
_uv.uv.foreach_set('vector', [0.7454, 0.5112, 0.7536, 0.5141, 0.7422, 0.5234, 0.7758, 0.5115, 0.784, 0.5299, 0.7607, 0.5307, 0.8091, 0.5115, 0.8053, 0.5373, 0.784, 0.5299, 0.8091, 0.5115, 0.834, 0.5339, 0.8053, 0.5373, 0.8669, 0.5114, 0.834, 0.5339, 0.8352, 0.5056, 0.6536, 0.5379, 0.6385, 0.5394, 0.6721, 0.5147, 0.7332, 0.5234, 0.734, 0.5365, 0.7058, 0.5157, 0.7536, 0.5141, 0.7607, 0.5307, 0.7441, 0.5313, 0.7607, 0.5307, 0.7554, 0.5392, 0.7441, 0.5313, 0.8053, 0.5373, 0.834, 0.5339, 0.8133, 0.5474, 0.7554, 0.5392, 0.7279, 0.5559, 0.734, 0.5365, 0.8133, 0.5474, 0.7961, 0.5422, 0.8053, 0.5373, 0.6914, 0.5545, 0.6786, 0.5567, 0.6644, 0.5384, 0.7961, 0.5422, 0.7686, 0.5647, 0.7554, 0.5392, 0.834, 0.5339, 0.8688, 0.5449, 0.8493, 0.5787, 0.6914, 0.5545, 0.7011, 0.5644, 0.6786, 0.5567, 0.8319, 0.5589, 0.8369, 0.5769, 0.8133, 0.5474, 0.8688, 0.5449, 0.8712, 0.5744, 0.8493, 0.5787, 0.7279, 0.5559, 0.7166, 0.5908, 0.7182, 0.5625, 0.8133, 0.5474, 0.8113, 0.5966, 0.7686, 0.5647, 0.6786, 0.5567, 0.7011, 0.5644, 0.68, 0.5934, 0.7011, 0.5644, 0.7166, 0.5908, 0.6993, 0.5966, 0.7686, 0.5647, 0.7408, 0.5974, 0.7554, 0.5392, 0.7872, 0.5953, 0.8113, 0.5966, 0.7904, 0.6192, 0.8516, 0.5994, 0.8621, 0.6045, 0.8507, 0.6208, 0.6993, 0.5966, 0.7165, 0.6247, 0.6992, 0.6281, 0.7408, 0.5974, 0.7506, 0.6349, 0.7344, 0.6395, 0.7408, 0.5974, 0.7904, 0.6192, 0.7506, 0.6349, 0.68, 0.5934, 0.6992, 0.6281, 0.6768, 0.635, 0.8507, 0.6208, 0.8501, 0.6552, 0.8129, 0.6244, 0.7266, 0.6284, 0.7344, 0.6395, 0.7266, 0.6528, 0.7506, 0.6349, 0.7904, 0.6192, 0.7913, 0.6599, 0.8603, 0.633, 0.8501, 0.6552, 0.8507, 0.6208, 0.6992, 0.6281, 0.7149, 0.6522, 0.691, 0.6642, 0.6768, 0.635, 0.691, 0.6642, 0.6611, 0.6658, 0.7506, 0.6349, 0.7913, 0.6599, 0.7422, 0.6626, 0.8603, 0.633, 0.872, 0.6638, 0.8571, 0.6712, 0.7149, 0.6522, 0.7266, 0.6528, 0.715, 0.6837, 0.691, 0.6642, 0.715, 0.6837, 0.6992, 0.6921, 0.7422, 0.6626, 0.7716, 0.6853, 0.7536, 0.6833, 0.8501, 0.6552, 0.8231, 0.6873, 0.7913, 0.6599, 0.8467, 0.669, 0.8365, 0.6791, 0.8231, 0.6873, 0.6611, 0.6658, 0.6407, 0.7018, 0.6367, 0.6421, 0.6992, 0.6921, 0.6813, 0.7009, 0.691, 0.6642, 0.7913, 0.6599, 0.8231, 0.6873, 0.7716, 0.6853, 0.8679, 0.6722, 0.8442, 0.7066, 0.8449, 0.6866, 0.7716, 0.6853, 0.8015, 0.7017, 0.7594, 0.6953, 0.8231, 0.6873, 0.8215, 0.6953, 0.8015, 0.7017, 0.8449, 0.6866, 0.8215, 0.6953, 0.8365, 0.6791, 0.8708, 0.6927, 0.8442, 0.7066, 0.8679, 0.6722, 0.715, 0.6837, 0.7305, 0.6916, 0.715, 0.7165, 0.7594, 0.6953, 0.7883, 0.7031, 0.7661, 0.7031, 0.6809, 0.506, 0.7058, 0.5157, 0.6721, 0.5147, 0.715, 0.7165, 0.7011, 0.7275, 0.6992, 0.6921, 0.7883, 0.7031, 0.7935, 0.7109, 0.7743, 0.7109, 0.6634, 0.7004, 0.6431, 0.7424, 0.6407, 0.7018, 0.7011, 0.7275, 0.683, 0.7306, 0.6813, 0.7009, 0.7935, 0.7109, 0.792, 0.7214, 0.7743, 0.7109, 0.683, 0.7306, 0.6431, 0.7424, 0.6634, 0.7004, 0.7656, 0.7124, 0.7654, 0.7266, 0.7578, 0.7054, 0.7706, 0.7297, 0.7654, 0.7266, 0.7656, 0.7124, 0.82, 0.7104, 0.7888, 0.7392, 0.792, 0.7214, 0.8442, 0.7066, 0.8083, 0.7378, 0.82, 0.7104, 0.7316, 0.7227, 0.723, 0.7397, 0.715, 0.7165, 0.7654, 0.7266, 0.7706, 0.7297, 0.7578, 0.7366, 0.82, 0.7104, 0.8083, 0.7378, 0.7888, 0.7392, 0.8442, 0.7066, 0.8264, 0.7456, 0.8083, 0.7378, 0.6588, 0.5, 0.6385, 0.5394, 0.6253, 0.5173, 0.6809, 0.506, 0.6721, 0.5147, 0.6588, 0.5, 0.7166, 0.5, 0.7058, 0.5157, 0.6809, 0.506, 0.7391, 0.5, 0.7298, 0.5123, 0.7166, 0.5, 0.7573, 0.5, 0.7536, 0.5141, 0.7454, 0.5112, 0.8007, 0.5, 0.8091, 0.5115, 0.7758, 0.5115, 0.8621, 0.6045, 0.8736, 0.634, 0.8603, 0.633, 0.7464, 0.735, 0.7308, 0.75, 0.723, 0.7397, 0.723, 0.7397, 0.6993, 0.75, 0.7011, 0.7275, 0.7011, 0.7275, 0.6993, 0.75, 0.683, 0.7306, 0.6367, 0.6421, 0.6221, 0.7242, 0.6206, 0.6361, 0.6199, 0.5828, 0.6479, 0.6212, 0.6088, 0.595, 0.5558, 0.7555, 0.565, 0.7821, 0.5411, 0.7591, 0.6431, 0.7424, 0.5981, 0.7747, 0.5947, 0.7503, 0.565, 0.7821, 0.5393, 0.7659, 0.5411, 0.7591, 0.5558, 0.7555, 0.5981, 0.7747, 0.565, 0.7821, 0.3995, 0.7607, 0.4124, 0.7796, 0.3944, 0.7946, 0.5393, 0.7659, 0.5698, 0.7976, 0.5196, 0.7998, 0.565, 0.7821, 0.5698, 0.7976, 0.5393, 0.7659, 0.4672, 0.7695, 0.4485, 0.8017, 0.4124, 0.7796, 0.476, 0.7753, 0.4685, 0.7988, 0.4672, 0.7695, 0.5083, 0.7807, 0.5196, 0.7998, 0.4815, 0.8159, 0.6119, 0.8013, 0.5805, 0.8052, 0.5898, 0.7917, 0.4485, 0.8017, 0.4239, 0.8272, 0.3944, 0.7946, 0.5698, 0.7976, 0.5355, 0.8376, 0.5196, 0.7998, 0.4579, 0.8183, 0.4465, 0.8376, 0.4485, 0.8017, 0.4815, 0.8159, 0.4579, 0.8183, 0.4685, 0.7988, 0.5805, 0.8052, 0.5783, 0.8262, 0.5698, 0.7976, 0.6119, 0.8013, 0.6212, 0.8242, 0.6041, 0.8338, 0.4239, 0.8272, 0.401, 0.8447, 0.3944, 0.7946, 0.5355, 0.8376, 0.5011, 0.8439, 0.5196, 0.7998, 0.5011, 0.8439, 0.4972, 0.8552, 0.4579, 0.8183, 0.4579, 0.8183, 0.4654, 0.8636, 0.4465, 0.8376, 0.4972, 0.8552, 0.4654, 0.8636, 0.4579, 0.8183, 0.5011, 0.8439, 0.5355, 0.8376, 0.4972, 0.8552, 0.6041, 0.8338, 0.6212, 0.8558, 0.6026, 0.8557, 0.4465, 0.8376, 0.4378, 0.865, 0.401, 0.8447, 0.5065, 0.8744, 0.4941, 0.8731, 0.4972, 0.8552, 0.5785, 0.8577, 0.568, 0.8672, 0.5321, 0.866, 0.6026, 0.8557, 0.6212, 0.8558, 0.6094, 0.8746, 0.6094, 0.8746, 0.5974, 0.8758, 0.6012, 0.8672, 0.4403, 0.8906, 0.4296, 0.8975, 0.4158, 0.8807, 0.5791, 0.8676, 0.5974, 0.8758, 0.5754, 0.8888, 0.4654, 0.8825, 0.4599, 0.8906, 0.4403, 0.8906, 0.4654, 0.8825, 0.4751, 0.8906, 0.4599, 0.8906, 0.5006, 0.8828, 0.4751, 0.8906, 0.4833, 0.8823, 0.5322, 0.8757, 0.5754, 0.8888, 0.5339, 0.8951, 0.4158, 0.8807, 0.3862, 0.8984, 0.3838, 0.883, 0.4403, 0.8906, 0.4503, 0.8989, 0.4375, 0.8984, 0.4751, 0.8906, 0.4661, 0.9066, 0.4599, 0.8906, 0.5754, 0.8888, 0.5675, 0.9025, 0.5339, 0.8951, 0.5339, 0.8951, 0.5675, 0.9025, 0.4661, 0.9066, 0.5675, 0.9025, 0.5878, 0.9242, 0.5245, 0.9181, 0.5675, 0.9025, 0.6046, 0.9137, 0.5878, 0.9242, 0.3883, 0.9117, 0.3984, 0.9149, 0.3907, 0.9285, 0.4503, 0.8989, 0.427, 0.9387, 0.4254, 0.9066, 0.4254, 0.9066, 0.405, 0.9396, 0.3994, 0.9288, 0.5245, 0.9181, 0.509, 0.9354, 0.4805, 0.9236, 0.5245, 0.9181, 0.544, 0.9353, 0.509, 0.9354, 0.5878, 0.9242, 0.5929, 0.9503, 0.544, 0.9353, 0.4661, 0.9066, 0.4343, 0.957, 0.427, 0.9387, 0.3907, 0.9285, 0.3906, 0.9389, 0.3818, 0.9485, 0.544, 0.9353, 0.5546, 0.9496, 0.5239, 0.9516, 0.427, 0.9387, 0.409, 0.987, 0.405, 0.9396, 0.5239, 0.9516, 0.5464, 0.9602, 0.524, 0.9694, 0.48, 0.9581, 0.4601, 0.9776, 0.4609, 0.9516, 0.5005, 0.9652, 0.4914, 0.9808, 0.48, 0.9581, 0.524, 0.9694, 0.5118, 0.9989, 0.5005, 0.9652, 0.5464, 0.9602, 0.581, 0.986, 0.5477, 0.9782, 0.4601, 0.9776, 0.4532, 0.9977, 0.4609, 0.9516, 0.524, 0.9694, 0.5477, 0.9782, 0.5239, 0.9992, 0.4914, 0.9808, 0.4781, 0.9958, 0.48, 0.9581, 0.5477, 0.9782, 0.581, 0.986, 0.5638, 0.9974, 0.4771, 0.7503, 0.476, 0.7753, 0.4672, 0.7695, 0.5981, 0.7747, 0.6294, 0.7607, 0.6119, 0.8013, 0.6104, 0.8954, 0.625, 0.91, 0.6046, 0.9137, 0.5929, 0.9503, 0.6219, 0.99, 0.6069, 1.0, 0.5477, 0.9782, 0.5638, 0.9974, 0.5318, 1.0, 0.4781, 0.9958, 0.4532, 0.9977, 0.4601, 0.9776, 0.4532, 0.9977, 0.4248, 0.9942, 0.4609, 0.9516, 0.3907, 0.9285, 0.3818, 0.9485, 0.375, 0.8981, 0.4768, 0.003721, 0.5123, 0.008839, 0.4766, 0.02028, 0.582, 0.003696, 0.5605, 0.02745, 0.5623, 0.001703, 0.4107, 0.004908, 0.4251, 0.01553, 0.4211, 0.04889, 0.4251, 0.01553, 0.453, 0.01366, 0.4486, 0.05386, 0.4766, 0.02028, 0.4935, 0.03344, 0.4674, 0.04256, 0.5909, 0.0166, 0.576, 0.04034, 0.5605, 0.02745, 0.5123, 0.008839, 0.5154, 0.01752, 0.4935, 0.03344, 0.453, 0.01366, 0.4674, 0.04256, 0.4486, 0.05386, 0.5605, 0.02745, 0.548, 0.05623, 0.5368, 0.03966, 0.3958, 0.005798, 0.4246, 0.07788, 0.3839, 0.0622, 0.3958, 0.005798, 0.4211, 0.04889, 0.4246, 0.07788, 0.4935, 0.03344, 0.5153, 0.04772, 0.5163, 0.06227, 0.548, 0.05623, 0.5163, 0.06227, 0.5368, 0.03966, 0.4674, 0.04256, 0.4819, 0.07542, 0.4486, 0.05386, 0.576, 0.04034, 0.5517, 0.07072, 0.548, 0.05623, 0.5906, 0.0447, 0.5517, 0.07072, 0.576, 0.04034, 0.5163, 0.06227, 0.5207, 0.07886, 0.4899, 0.054, 0.4486, 0.05386, 0.4819, 0.07542, 0.4613, 0.09226, 0.4899, 0.054, 0.5051, 0.08823, 0.4819, 0.07542, 0.4899, 0.054, 0.5207, 0.07886, 0.5051, 0.08823, 0.5517, 0.07072, 0.5207, 0.07886, 0.5163, 0.06227, 0.4246, 0.07788, 0.4305, 0.09417, 0.3839, 0.0622, 0.4297, 0.07664, 0.4377, 0.09303, 0.4305, 0.09417, 0.5906, 0.0447, 0.5429, 0.093, 0.5517, 0.07072, 0.6181, 0.06554, 0.5977, 0.08594, 0.5774, 0.09407, 0.4819, 0.07542, 0.5051, 0.08823, 0.4613, 0.09226, 0.5977, 0.08594, 0.5835, 0.09607, 0.5774, 0.09407, 0.4305, 0.09417, 0.4217, 0.1151, 0.3775, 0.08329, 0.4377, 0.09303, 0.4528, 0.1016, 0.4366, 0.1024, 0.4613, 0.09226, 0.4746, 0.1016, 0.4528, 0.1016, 0.5835, 0.09607, 0.6026, 0.1142, 0.5799, 0.1207, 0.4217, 0.1151, 0.3843, 0.1259, 0.3775, 0.08329, 0.6093, 0.09468, 0.6224, 0.1157, 0.6026, 0.1142, 0.4402, 0.1268, 0.4219, 0.1428, 0.4219, 0.125, 0.5448, 0.1258, 0.4683, 0.1602, 0.5006, 0.114, 0.4219, 0.1428, 0.4188, 0.1518, 0.4139, 0.1328, 0.4507, 0.1446, 0.4297, 0.1569, 0.4402, 0.1268, 0.4297, 0.1569, 0.4188, 0.1518, 0.4219, 0.1428, 0.4297, 0.1569, 0.4245, 0.1643, 0.4188, 0.1518, 0.4683, 0.1602, 0.4308, 0.1722, 0.4507, 0.1446, 0.5939, 0.1453, 0.6197, 0.1746, 0.5876, 0.1939, 0.4683, 0.1602, 0.446, 0.1958, 0.4308, 0.1722, 0.5876, 0.1939, 0.5019, 0.218, 0.5448, 0.1258, 0.6197, 0.1746, 0.6209, 0.2069, 0.6049, 0.2372, 0.446, 0.1958, 0.4375, 0.2051, 0.4375, 0.1902, 0.4548, 0.2097, 0.4453, 0.2119, 0.446, 0.1958, 0.5876, 0.1939, 0.6049, 0.2372, 0.5792, 0.2266, 0.4548, 0.2097, 0.4768, 0.2318, 0.458, 0.23, 0.3922, 0.2148, 0.4123, 0.2435, 0.3798, 0.2263, 0.3922, 0.2148, 0.4258, 0.2358, 0.4123, 0.2435, 0.458, 0.23, 0.4474, 0.227, 0.4453, 0.2119, 0.3798, 0.2263, 0.4123, 0.2435, 0.3913, 0.2501, 0.458, 0.23, 0.4768, 0.2318, 0.4617, 0.2479, 0.6224, 0.1157, 0.625, 0.1431, 0.6129, 0.1412, 0.4768, 0.2318, 0.5125, 0.2462, 0.4947, 0.2598, 0.4768, 0.2318, 0.4947, 0.2598, 0.4617, 0.2479, 0.4617, 0.2479, 0.4599, 0.2593, 0.4531, 0.2353, 0.375, 0.1797, 0.3873, 0.197, 0.375, 0.1977, 0.375, 0.161, 0.4111, 0.192, 0.3873, 0.197, 0.3811, -0.000769, 0.3958, 0.005798, 0.3839, 0.0622, 0.1702, 0.5076, 0.1764, 0.517, 0.1419, 0.5116, 0.1419, 0.5116, 0.1764, 0.517, 0.1571, 0.5263, 0.2188, 0.5197, 0.1869, 0.5248, 0.1831, 0.5092, 0.2783, 0.5183, 0.2891, 0.5154, 0.275, 0.5302, 0.3675, 0.5042, 0.3496, 0.5342, 0.3308, 0.5069, 0.3038, 0.5156, 0.3192, 0.5245, 0.2897, 0.5561, 0.1869, 0.5248, 0.1773, 0.5527, 0.1764, 0.517, 0.2325, 0.5377, 0.207, 0.5488, 0.2013, 0.5338, 0.2013, 0.5338, 0.1914, 0.5601, 0.1869, 0.5248, 0.207, 0.5488, 0.1914, 0.5601, 0.2013, 0.5338, 0.3192, 0.5245, 0.329, 0.5685, 0.2897, 0.5561, 0.1389, 0.5337, 0.1541, 0.5594, 0.1336, 0.5542, 0.1571, 0.5263, 0.1773, 0.5527, 0.1541, 0.5594, 0.2325, 0.5377, 0.209, 0.5716, 0.207, 0.5488, 0.2593, 0.5541, 0.2276, 0.571, 0.2454, 0.539, 0.2454, 0.539, 0.2276, 0.571, 0.2325, 0.5377, 0.1914, 0.5601, 0.1764, 0.5761, 0.1773, 0.5527, 0.2507, 0.5698, 0.2308, 0.5893, 0.2276, 0.571, 0.1541, 0.5594, 0.1764, 0.5761, 0.1647, 0.5897, 0.209, 0.5716, 0.1764, 0.5761, 0.1914, 0.5601, 0.329, 0.5685, 0.3024, 0.6225, 0.2793, 0.5789, 0.3652, 0.5794, 0.3436, 0.6112, 0.3551, 0.5668, 0.25, 0.6096, 0.242, 0.6158, 0.2507, 0.5698, 0.1985, 0.594, 0.163, 0.6203, 0.142, 0.6008, 0.2308, 0.5893, 0.163, 0.6203, 0.1985, 0.594, 0.242, 0.6158, 0.208, 0.6317, 0.163, 0.6203, 0.242, 0.6158, 0.2419, 0.6328, 0.208, 0.6317, 0.3359, 0.6331, 0.3281, 0.6328, 0.3436, 0.6112, 0.3492, 0.625, 0.3607, 0.6257, 0.3529, 0.6328, 0.208, 0.6317, 0.2015, 0.6415, 0.1602, 0.6328, 0.3024, 0.6225, 0.3059, 0.6406, 0.2608, 0.6405, 0.1637, 0.6406, 0.1716, 0.6498, 0.1498, 0.6423, 0.3059, 0.6406, 0.2824, 0.6484, 0.2667, 0.6484, 0.3367, 0.6406, 0.3238, 0.6501, 0.3196, 0.6403, 0.3467, 0.6459, 0.3238, 0.6501, 0.3367, 0.6406, 0.2015, 0.6415, 0.202, 0.6706, 0.1799, 0.6489, 0.2399, 0.6404, 0.2515, 0.6428, 0.2157, 0.6882, 0.3751, 0.6417, 0.3664, 0.6621, 0.3467, 0.6459, 0.1498, 0.6423, 0.1716, 0.6498, 0.1311, 0.6641, 0.2515, 0.6428, 0.2656, 0.6694, 0.2157, 0.6882, 0.2656, 0.6563, 0.2734, 0.6572, 0.2656, 0.6694, 0.2918, 0.6563, 0.2736, 0.675, 0.2813, 0.6563, 0.202, 0.6706, 0.1797, 0.6896, 0.1799, 0.6489, 0.3238, 0.6501, 0.2652, 0.6957, 0.2736, 0.675, 0.3664, 0.6621, 0.3118, 0.6877, 0.3467, 0.6459, 0.3664, 0.6621, 0.3415, 0.6995, 0.3118, 0.6877, 0.1716, 0.6498, 0.1746, 0.7227, 0.129, 0.6861, 0.1797, 0.6896, 0.1746, 0.7227, 0.1716, 0.6498, 0.3415, 0.6995, 0.3214, 0.7188, 0.3118, 0.6877, 0.1746, 0.7227, 0.1469, 0.7421, 0.129, 0.6861, 0.255, 0.7024, 0.2427, 0.725, 0.2157, 0.6882, 0.2427, 0.725, 0.233, 0.7325, 0.2157, 0.6882, 0.3415, 0.6995, 0.3828, 0.6983, 0.3588, 0.7423, 0.2157, 0.6882, 0.233, 0.7325, 0.1746, 0.7227, 0.233, 0.7325, 0.246, 0.7334, 0.2344, 0.7422, 0.2283, 0.5, 0.2321, 0.5108, 0.2112, 0.5027, 0.2283, 0.5, 0.2474, 0.5096, 0.2321, 0.5108, 0.2578, 0.5, 0.2659, 0.5354, 0.2474, 0.5096, 0.3597, 0.5524, 0.3862, 0.5721, 0.3629, 0.5649, 0.3588, 0.7423, 0.3325, 0.75, 0.3214, 0.7188, 0.2963, 0.7423, 0.2734, 0.75, 0.2912, 0.7119, 0.1746, 0.7227, 0.2271, 0.7492, 0.1755, 0.7488, 0.125, 0.6246, 0.1498, 0.6423, 0.1311, 0.6641, 0.1274, 0.61, 0.1404, 0.625, 0.125, 0.6246, 0.4646, 0.5024, 0.4873, 0.513, 0.4298, 0.5195, 0.53, 0.5008, 0.5415, 0.5197, 0.5184, 0.5258, 0.3972, 0.5186, 0.4239, 0.5513, 0.388, 0.5482, 0.4298, 0.5195, 0.4485, 0.5482, 0.4239, 0.5513, 0.5912, 0.5278, 0.5774, 0.557, 0.5415, 0.5197, 0.5774, 0.557, 0.5456, 0.5608, 0.5415, 0.5197, 0.5456, 0.5608, 0.5107, 0.5542, 0.5415, 0.5197, 0.4485, 0.5482, 0.4682, 0.562, 0.4239, 0.5513, 0.4239, 0.5513, 0.4464, 0.5703, 0.4225, 0.5818, 0.4682, 0.562, 0.4665, 0.57, 0.4464, 0.5703, 0.5107, 0.5542, 0.5388, 0.5726, 0.4895, 0.5704, 0.5951, 0.5558, 0.6175, 0.5563, 0.6199, 0.5828, 0.5388, 0.5726, 0.4896, 0.5834, 0.4895, 0.5704, 0.5717, 0.5626, 0.6088, 0.595, 0.5642, 0.5715, 0.5951, 0.5558, 0.6199, 0.5828, 0.6088, 0.595, 0.4665, 0.57, 0.4503, 0.599, 0.4429, 0.5801, 0.5642, 0.5715, 0.5247, 0.5933, 0.5388, 0.5726, 0.4429, 0.5801, 0.4334, 0.6057, 0.4258, 0.5898, 0.4503, 0.599, 0.4334, 0.6057, 0.4429, 0.5801, 0.4076, 0.5913, 0.4097, 0.5981, 0.3912, 0.6034, 0.4258, 0.5898, 0.4178, 0.6144, 0.4097, 0.5981, 0.4334, 0.6057, 0.4178, 0.6144, 0.4258, 0.5898, 0.4896, 0.5834, 0.462, 0.6299, 0.4503, 0.599, 0.5247, 0.5933, 0.4781, 0.6329, 0.4896, 0.5834, 0.4097, 0.5981, 0.4022, 0.6139, 0.3912, 0.6034, 0.4178, 0.6144, 0.4022, 0.6139, 0.4097, 0.5981, 0.4022, 0.6139, 0.394, 0.6277, 0.3912, 0.6034, 0.394, 0.6277, 0.388, 0.6306, 0.3828, 0.6172, 0.4178, 0.6144, 0.411, 0.6398, 0.4022, 0.6139, 0.4503, 0.599, 0.4359, 0.6325, 0.4334, 0.6057, 0.462, 0.6299, 0.4359, 0.6325, 0.4503, 0.599, 0.5927, 0.6143, 0.553, 0.6557, 0.5247, 0.5933, 0.388, 0.6306, 0.4046, 0.6473, 0.3751, 0.6417, 0.394, 0.6277, 0.4046, 0.6473, 0.388, 0.6306, 0.411, 0.6398, 0.4046, 0.6473, 0.394, 0.6277, 0.5927, 0.6143, 0.5916, 0.6739, 0.553, 0.6557, 0.4359, 0.6325, 0.4255, 0.6744, 0.411, 0.6398, 0.4046, 0.6473, 0.4131, 0.6658, 0.3751, 0.6417, 0.4141, 0.6532, 0.4131, 0.6658, 0.4046, 0.6473, 0.4539, 0.6508, 0.4432, 0.6688, 0.4255, 0.6744, 0.3751, 0.6417, 0.4131, 0.6658, 0.3664, 0.6621, 0.4255, 0.6744, 0.4131, 0.6658, 0.4141, 0.6532, 0.553, 0.6557, 0.5916, 0.6739, 0.5533, 0.7125, 0.6221, 0.7242, 0.5963, 0.7267, 0.6206, 0.6361, 0.4432, 0.6688, 0.4849, 0.6907, 0.4312, 0.6876, 0.5198, 0.6874, 0.5533, 0.7125, 0.5239, 0.7201, 0.5963, 0.7267, 0.5916, 0.6739, 0.6206, 0.6361, 0.4312, 0.6876, 0.466, 0.7078, 0.4453, 0.7031, 0.4849, 0.6907, 0.5017, 0.6866, 0.4758, 0.7311, 0.5239, 0.7201, 0.5107, 0.738, 0.5017, 0.6866, 0.4122, 0.706, 0.4351, 0.7367, 0.3995, 0.7607, 0.466, 0.7078, 0.4758, 0.7311, 0.4495, 0.7138, 0.5533, 0.7125, 0.5963, 0.7267, 0.5239, 0.7201, 0.5016, 0.5014, 0.4873, 0.513, 0.4646, 0.5024, 0.6153, 0.5469, 0.6315, 0.5474, 0.6175, 0.5563, 0.5963, 0.7267, 0.5947, 0.7503, 0.5558, 0.7555, 0.5107, 0.738, 0.5095, 0.7506, 0.4853, 0.7495, 0.375, 0.5832, 0.3892, 0.5901, 0.3744, 0.6072, 0.3597, 0.5524, 0.388, 0.5482, 0.3862, 0.5721, 0.6211, 0.2453, 0.5864, 0.2772, 0.6049, 0.2372, 0.3913, 0.2501, 0.4202, 0.2787, 0.3838, 0.272, 0.4123, 0.2435, 0.44, 0.2884, 0.4202, 0.2787, 0.4947, 0.2598, 0.4966, 0.2812, 0.4712, 0.2664, 0.5864, 0.2772, 0.5349, 0.2826, 0.5596, 0.2563, 0.4258, 0.2358, 0.4599, 0.2593, 0.44, 0.2884, 0.4712, 0.2664, 0.4966, 0.2812, 0.4766, 0.2873, 0.4947, 0.2598, 0.5349, 0.2826, 0.4966, 0.2812, 0.6211, 0.2453, 0.6187, 0.2931, 0.5864, 0.2772, 0.4599, 0.2593, 0.4688, 0.2781, 0.4609, 0.3285, 0.4862, 0.2937, 0.4766, 0.3121, 0.4766, 0.2873, 0.4966, 0.2812, 0.5282, 0.304, 0.4862, 0.2937, 0.5864, 0.2772, 0.5611, 0.3082, 0.5349, 0.2826, 0.6187, 0.2931, 0.5986, 0.3117, 0.5864, 0.2772, 0.4019, 0.2901, 0.4197, 0.3141, 0.4, 0.3086, 0.4494, 0.3256, 0.4352, 0.3265, 0.44, 0.2884, 0.4862, 0.2937, 0.5282, 0.304, 0.5116, 0.3154, 0.6187, 0.2931, 0.6173, 0.3244, 0.5986, 0.3117, 0.5116, 0.3154, 0.5053, 0.3204, 0.4842, 0.312, 0.5282, 0.304, 0.5387, 0.3274, 0.5116, 0.3154, 0.5282, 0.304, 0.5609, 0.328, 0.5387, 0.3274, 0.5611, 0.3082, 0.5609, 0.328, 0.5282, 0.304, 0.4, 0.3086, 0.3972, 0.3334, 0.3884, 0.3153, 0.4197, 0.3141, 0.3972, 0.3334, 0.4, 0.3086, 0.5116, 0.3154, 0.5266, 0.3284, 0.5053, 0.3204, 0.5807, 0.3078, 0.5783, 0.3354, 0.5611, 0.3082, 0.5986, 0.3117, 0.5783, 0.3354, 0.5807, 0.3078, 0.5053, 0.3204, 0.5266, 0.3284, 0.5035, 0.3437, 0.6173, 0.3244, 0.5948, 0.343, 0.5986, 0.3117, 0.3972, 0.3334, 0.3812, 0.3529, 0.378, 0.334, 0.4531, 0.3359, 0.4453, 0.3438, 0.4494, 0.3256, 0.4125, 0.3425, 0.3812, 0.3529, 0.3972, 0.3334, 0.4453, 0.3438, 0.4329, 0.3564, 0.4494, 0.3256, 0.5035, 0.3437, 0.4478, 0.3516, 0.4549, 0.3438, 0.5266, 0.3284, 0.5529, 0.3552, 0.5035, 0.3437, 0.5755, 0.3437, 0.5779, 0.3715, 0.5529, 0.3552, 0.6231, 0.356, 0.6079, 0.3571, 0.5948, 0.343, 0.5035, 0.3437, 0.5064, 0.3729, 0.4744, 0.3706, 0.4744, 0.3706, 0.4459, 0.3866, 0.4383, 0.3633, 0.4049, 0.36, 0.3989, 0.3883, 0.3796, 0.3712, 0.5529, 0.3552, 0.5721, 0.4037, 0.5569, 0.3938, 0.6059, 0.3749, 0.621, 0.3859, 0.6032, 0.3953, 0.5064, 0.3729, 0.5279, 0.393, 0.4774, 0.4156, 0.5779, 0.3715, 0.59, 0.4115, 0.5721, 0.4037, 0.3985, 0.3981, 0.3989, 0.461, 0.3857, 0.4062, 0.4459, 0.3866, 0.4337, 0.432, 0.4164, 0.4297, 0.5279, 0.393, 0.5383, 0.4167, 0.4907, 0.4376, 0.5279, 0.393, 0.5569, 0.3938, 0.5383, 0.4167, 0.6032, 0.3953, 0.6211, 0.4084, 0.6055, 0.4329, 0.5383, 0.4167, 0.5569, 0.3938, 0.5371, 0.4415, 0.5569, 0.3938, 0.5721, 0.4037, 0.551, 0.4645, 0.4164, 0.4297, 0.3989, 0.461, 0.3985, 0.3981, 0.59, 0.4115, 0.6055, 0.4329, 0.5824, 0.4597, 0.4337, 0.432, 0.4687, 0.4356, 0.4587, 0.4703, 0.5371, 0.4415, 0.5185, 0.4718, 0.4907, 0.4376, 0.4687, 0.4356, 0.4907, 0.4376, 0.4587, 0.4703, 0.5185, 0.4718, 0.4837, 0.4796, 0.4907, 0.4376, 0.4164, 0.4297, 0.4587, 0.4703, 0.4433, 0.4866, 0.4837, 0.4796, 0.4587, 0.4703, 0.4907, 0.4376, 0.4164, 0.4297, 0.4433, 0.4866, 0.3989, 0.461, 0.551, 0.4645, 0.559, 0.4688, 0.5432, 0.4769, 0.4587, 0.4703, 0.4837, 0.4796, 0.4433, 0.4866, 0.5246, 0.4827, 0.5432, 0.4769, 0.5253, 0.4897, 0.6048, 0.4546, 0.6224, 0.535, 0.5954, 0.4844, 0.5185, 0.4718, 0.5154, 0.4846, 0.4837, 0.4796, 0.5432, 0.4769, 0.5528, 0.4983, 0.53, 0.5008, 0.559, 0.4688, 0.5954, 0.4844, 0.5528, 0.4983, 0.4617, 0.2479, 0.4947, 0.2598, 0.4712, 0.2664, 0.5125, 0.2462, 0.5596, 0.2563, 0.4947, 0.2598, 0.5954, 0.4844, 0.6224, 0.535, 0.5912, 0.5278, 0.3989, 0.461, 0.4646, 0.5024, 0.4298, 0.5195, 0.3989, 0.461, 0.3829, 0.4967, 0.375, 0.4496, 0.3842, 0.3984, 0.3857, 0.4062, 0.375, 0.4063, 0.3912, 0.3965, 0.3842, 0.3984, 0.375, 0.3906, 0.3884, 0.3153, 0.378, 0.334, 0.375, 0.3053, 0.3838, 0.272, 0.4019, 0.2901, 0.375, 0.295, 0.7058, 0.5157, 0.7298, 0.5123, 0.7332, 0.5234, 0.6721, 0.5147, 0.7058, 0.5157, 0.6914, 0.5545, 0.7536, 0.5141, 0.7758, 0.5115, 0.7607, 0.5307, 0.7758, 0.5115, 0.8091, 0.5115, 0.784, 0.5299, 0.8091, 0.5115, 0.8352, 0.5056, 0.834, 0.5339, 0.6721, 0.5147, 0.6644, 0.5384, 0.6536, 0.5379, 0.7058, 0.5157, 0.734, 0.5365, 0.6914, 0.5545, 0.734, 0.5365, 0.7441, 0.5313, 0.7554, 0.5392, 0.7422, 0.5234, 0.7536, 0.5141, 0.7441, 0.5313, 0.734, 0.5365, 0.7171, 0.5543, 0.6914, 0.5545, 0.8669, 0.5114, 0.8688, 0.5449, 0.834, 0.5339, 0.7266, 0.5469, 0.734, 0.5365, 0.7279, 0.5559, 0.6721, 0.5147, 0.6914, 0.5545, 0.6644, 0.5384, 0.734, 0.5365, 0.7266, 0.5469, 0.7171, 0.5543, 0.7266, 0.5469, 0.7279, 0.5559, 0.7171, 0.5543, 0.7961, 0.5422, 0.8133, 0.5474, 0.7686, 0.5647, 0.8319, 0.5589, 0.834, 0.5339, 0.8493, 0.5787, 0.6914, 0.5545, 0.7171, 0.5543, 0.7011, 0.5644, 0.7171, 0.5543, 0.7182, 0.5625, 0.7011, 0.5644, 0.7686, 0.5647, 0.8113, 0.5966, 0.7872, 0.5953, 0.6389, 0.5787, 0.6578, 0.5594, 0.6615, 0.5996, 0.6615, 0.5996, 0.6578, 0.5594, 0.68, 0.5934, 0.68, 0.5934, 0.6578, 0.5594, 0.6786, 0.5567, 0.7011, 0.5644, 0.7182, 0.5625, 0.7166, 0.5908, 0.8133, 0.5474, 0.8369, 0.5769, 0.8113, 0.5966, 0.68, 0.5934, 0.7011, 0.5644, 0.6993, 0.5966, 0.7279, 0.5559, 0.7266, 0.6057, 0.7166, 0.5908, 0.8369, 0.5769, 0.8493, 0.5787, 0.8516, 0.5994, 0.7686, 0.5647, 0.7872, 0.5953, 0.7408, 0.5974, 0.8113, 0.5966, 0.8369, 0.5769, 0.8516, 0.5994, 0.6199, 0.5828, 0.6389, 0.5787, 0.6479, 0.6212, 0.6389, 0.5787, 0.6615, 0.5996, 0.6479, 0.6212, 0.6993, 0.5966, 0.7166, 0.5908, 0.7165, 0.6247, 0.7872, 0.5953, 0.7904, 0.6192, 0.7408, 0.5974, 0.8113, 0.5966, 0.8516, 0.5994, 0.8507, 0.6208, 0.68, 0.5934, 0.6993, 0.5966, 0.6992, 0.6281, 0.7904, 0.6192, 0.8113, 0.5966, 0.8129, 0.6244, 0.8113, 0.5966, 0.8507, 0.6208, 0.8129, 0.6244, 0.8621, 0.6045, 0.8603, 0.633, 0.8507, 0.6208, 0.6479, 0.6212, 0.6615, 0.5996, 0.6768, 0.635, 0.6768, 0.635, 0.6615, 0.5996, 0.68, 0.5934, 0.6992, 0.6281, 0.7165, 0.6247, 0.7149, 0.6522, 0.6479, 0.6212, 0.6768, 0.635, 0.6611, 0.6658, 0.6768, 0.635, 0.6992, 0.6281, 0.691, 0.6642, 0.7344, 0.6395, 0.7344, 0.653, 0.7266, 0.6528, 0.6367, 0.6421, 0.6479, 0.6212, 0.6611, 0.6658, 0.7904, 0.6192, 0.8129, 0.6244, 0.7913, 0.6599, 0.8129, 0.6244, 0.8501, 0.6552, 0.7913, 0.6599, 0.8603, 0.633, 0.8736, 0.634, 0.872, 0.6638, 0.7266, 0.6528, 0.7344, 0.653, 0.7409, 0.672, 0.8501, 0.6552, 0.8467, 0.669, 0.8231, 0.6873, 0.691, 0.6642, 0.7149, 0.6522, 0.715, 0.6837, 0.7422, 0.6626, 0.7913, 0.6599, 0.7716, 0.6853, 0.8679, 0.6722, 0.8571, 0.6712, 0.872, 0.6638, 0.715, 0.6837, 0.7266, 0.6528, 0.7305, 0.6916, 0.7266, 0.6528, 0.7409, 0.672, 0.7305, 0.6916, 0.8467, 0.669, 0.8438, 0.6797, 0.8365, 0.6791, 0.8449, 0.6866, 0.8571, 0.6712, 0.8679, 0.6722, 0.7503, 0.695, 0.7305, 0.6916, 0.7477, 0.6876, 0.8365, 0.6791, 0.8438, 0.6797, 0.8449, 0.6866, 0.6611, 0.6658, 0.6634, 0.7004, 0.6407, 0.7018, 0.7594, 0.6953, 0.7536, 0.6833, 0.7716, 0.6853, 0.8215, 0.6953, 0.8231, 0.6873, 0.8365, 0.6791, 0.7716, 0.6853, 0.8231, 0.6873, 0.8015, 0.7017, 0.8449, 0.6866, 0.82, 0.7104, 0.8215, 0.6953, 0.8449, 0.6866, 0.8442, 0.7066, 0.82, 0.7104, 0.715, 0.6837, 0.715, 0.7165, 0.6992, 0.6921, 0.7578, 0.7054, 0.7594, 0.6953, 0.7661, 0.7031, 0.8125, 0.7031, 0.8015, 0.7017, 0.8215, 0.6953, 0.8215, 0.6953, 0.82, 0.7104, 0.8125, 0.7031, 0.6992, 0.6921, 0.7011, 0.7275, 0.6813, 0.7009, 0.7305, 0.6916, 0.7316, 0.7227, 0.715, 0.7165, 0.7578, 0.7054, 0.7661, 0.7031, 0.7656, 0.7124, 0.7656, 0.7124, 0.7661, 0.7031, 0.7743, 0.7109, 0.7935, 0.7109, 0.7883, 0.7031, 0.8015, 0.7017, 0.7661, 0.7031, 0.7883, 0.7031, 0.7743, 0.7109, 0.8015, 0.7017, 0.792, 0.7214, 0.7935, 0.7109, 0.6407, 0.7018, 0.6431, 0.7424, 0.6221, 0.7242, 0.6813, 0.7009, 0.683, 0.7306, 0.6634, 0.7004, 0.7743, 0.7109, 0.7706, 0.7297, 0.7656, 0.7124, 0.7743, 0.7109, 0.792, 0.7214, 0.7706, 0.7297, 0.7316, 0.7227, 0.746, 0.7151, 0.7464, 0.735, 0.715, 0.7165, 0.723, 0.7397, 0.7011, 0.7275, 0.7654, 0.7266, 0.7578, 0.7366, 0.7464, 0.735, 0.792, 0.7214, 0.7888, 0.7392, 0.7706, 0.7297, 0.7316, 0.7227, 0.7464, 0.735, 0.723, 0.7397, 0.683, 0.7306, 0.676, 0.7481, 0.6431, 0.7424, 0.7578, 0.7366, 0.7706, 0.7297, 0.758, 0.7499, 0.7706, 0.7297, 0.7888, 0.7392, 0.758, 0.7499, 0.6588, 0.5, 0.6721, 0.5147, 0.6385, 0.5394, 0.7166, 0.5, 0.7298, 0.5123, 0.7058, 0.5157, 0.7391, 0.5, 0.7454, 0.5112, 0.7298, 0.5123, 0.7691, 0.5, 0.8007, 0.5, 0.7758, 0.5115, 0.8007, 0.5, 0.8352, 0.5056, 0.8091, 0.5115, 0.7464, 0.735, 0.75, 0.75, 0.7308, 0.75, 0.723, 0.7397, 0.7308, 0.75, 0.6993, 0.75, 0.683, 0.7306, 0.6993, 0.75, 0.676, 0.7481, 0.6367, 0.6421, 0.6407, 0.7018, 0.6221, 0.7242, 0.6224, 0.535, 0.6385, 0.5394, 0.6315, 0.5474, 0.4124, 0.7796, 0.4351, 0.7367, 0.4672, 0.7695, 0.4351, 0.7367, 0.462, 0.7345, 0.4672, 0.7695, 0.5095, 0.7506, 0.5083, 0.7807, 0.476, 0.7753, 0.5095, 0.7506, 0.5313, 0.7656, 0.5083, 0.7807, 0.5411, 0.7591, 0.5393, 0.7659, 0.5313, 0.7656, 0.5947, 0.7503, 0.5981, 0.7747, 0.5558, 0.7555, 0.4672, 0.7695, 0.4685, 0.7988, 0.4485, 0.8017, 0.3768, 0.7694, 0.3995, 0.7607, 0.3944, 0.7946, 0.5083, 0.7807, 0.5393, 0.7659, 0.5196, 0.7998, 0.5898, 0.7917, 0.5981, 0.7747, 0.6119, 0.8013, 0.5981, 0.7747, 0.5898, 0.7917, 0.565, 0.7821, 0.476, 0.7753, 0.5083, 0.7807, 0.4815, 0.8159, 0.5783, 0.8262, 0.5805, 0.8052, 0.5886, 0.8335, 0.4124, 0.7796, 0.4485, 0.8017, 0.3944, 0.7946, 0.4685, 0.7988, 0.476, 0.7753, 0.4815, 0.8159, 0.4685, 0.7988, 0.4579, 0.8183, 0.4485, 0.8017, 0.4485, 0.8017, 0.4465, 0.8376, 0.4239, 0.8272, 0.5698, 0.7976, 0.5783, 0.8262, 0.5355, 0.8376, 0.4815, 0.8159, 0.5011, 0.8439, 0.4579, 0.8183, 0.4815, 0.8159, 0.5196, 0.7998, 0.5011, 0.8439, 0.5355, 0.8376, 0.5783, 0.8262, 0.5321, 0.866, 0.4239, 0.8272, 0.4465, 0.8376, 0.401, 0.8447, 0.6041, 0.8338, 0.6212, 0.8242, 0.6212, 0.8558, 0.5785, 0.8577, 0.5783, 0.8262, 0.5886, 0.8335, 0.5783, 0.8262, 0.5785, 0.8577, 0.5321, 0.866, 0.401, 0.8447, 0.4378, 0.865, 0.3835, 0.8641, 0.4972, 0.8552, 0.5355, 0.8376, 0.5065, 0.8744, 0.5355, 0.8376, 0.5321, 0.866, 0.5065, 0.8744, 0.4972, 0.8552, 0.4833, 0.8823, 0.4654, 0.8636, 0.4972, 0.8552, 0.4941, 0.8731, 0.4833, 0.8823, 0.5785, 0.8577, 0.5791, 0.8676, 0.568, 0.8672, 0.6012, 0.8672, 0.6026, 0.8557, 0.6094, 0.8746, 0.4403, 0.8906, 0.4378, 0.865, 0.4654, 0.8825, 0.4378, 0.865, 0.4403, 0.8906, 0.4158, 0.8807, 0.5322, 0.8757, 0.5321, 0.866, 0.5578, 0.875, 0.4378, 0.865, 0.4654, 0.8636, 0.4654, 0.8825, 0.4654, 0.8636, 0.4833, 0.8823, 0.4654, 0.8825, 0.5321, 0.866, 0.5322, 0.8757, 0.5065, 0.8744, 0.5321, 0.866, 0.568, 0.8672, 0.5578, 0.875, 0.5974, 0.8758, 0.5791, 0.8676, 0.6012, 0.8672, 0.5322, 0.8757, 0.5578, 0.875, 0.5754, 0.8888, 0.6094, 0.8746, 0.6212, 0.8558, 0.6245, 0.875, 0.4941, 0.8731, 0.5006, 0.8828, 0.4833, 0.8823, 0.4941, 0.8731, 0.5065, 0.8744, 0.5006, 0.8828, 0.5065, 0.8744, 0.5322, 0.8757, 0.5006, 0.8828, 0.5754, 0.8888, 0.5578, 0.875, 0.5791, 0.8676, 0.6164, 0.8828, 0.5974, 0.8758, 0.6094, 0.8746, 0.4751, 0.8906, 0.4654, 0.8825, 0.4833, 0.8823, 0.6094, 0.8746, 0.6245, 0.875, 0.6164, 0.8828, 0.5754, 0.8888, 0.5974, 0.8758, 0.6104, 0.8954, 0.4375, 0.8984, 0.4296, 0.8975, 0.4403, 0.8906, 0.4503, 0.8989, 0.4403, 0.8906, 0.4599, 0.8906, 0.3883, 0.9117, 0.3862, 0.8984, 0.3955, 0.9063, 0.4599, 0.8906, 0.4661, 0.9066, 0.4503, 0.8989, 0.4751, 0.8906, 0.5339, 0.8951, 0.4661, 0.9066, 0.3862, 0.8984, 0.4063, 0.9062, 0.3955, 0.9063, 0.4254, 0.9066, 0.4171, 0.9031, 0.4296, 0.8975, 0.5675, 0.9025, 0.5754, 0.8888, 0.6046, 0.9137, 0.3883, 0.9117, 0.3955, 0.9063, 0.3984, 0.9149, 0.4077, 0.9141, 0.4063, 0.9062, 0.4171, 0.9031, 0.3994, 0.9288, 0.4077, 0.9141, 0.4254, 0.9066, 0.4661, 0.9066, 0.5245, 0.9181, 0.4805, 0.9236, 0.4661, 0.9066, 0.5675, 0.9025, 0.5245, 0.9181, 0.4077, 0.9141, 0.3994, 0.9288, 0.3984, 0.9149, 0.4503, 0.8989, 0.4661, 0.9066, 0.427, 0.9387, 0.3994, 0.9288, 0.3907, 0.9285, 0.3984, 0.9149, 0.4254, 0.9066, 0.427, 0.9387, 0.405, 0.9396, 0.5245, 0.9181, 0.5878, 0.9242, 0.544, 0.9353, 0.4805, 0.9236, 0.509, 0.9354, 0.4609, 0.9516, 0.4661, 0.9066, 0.4805, 0.9236, 0.4343, 0.957, 0.5878, 0.9242, 0.6046, 0.9137, 0.6206, 0.9425, 0.544, 0.9353, 0.5239, 0.9516, 0.509, 0.9354, 0.3906, 0.9389, 0.405, 0.9396, 0.3906, 0.9651, 0.509, 0.9354, 0.5005, 0.9652, 0.48, 0.9581, 0.509, 0.9354, 0.5239, 0.9516, 0.5005, 0.9652, 0.5239, 0.9516, 0.5546, 0.9496, 0.5464, 0.9602, 0.4805, 0.9236, 0.4609, 0.9516, 0.4248, 0.9942, 0.4805, 0.9236, 0.4248, 0.9942, 0.4343, 0.957, 0.405, 0.9396, 0.409, 0.987, 0.3906, 0.9651, 0.427, 0.9387, 0.4343, 0.957, 0.409, 0.987, 0.5239, 0.9516, 0.524, 0.9694, 0.5005, 0.9652, 0.524, 0.9694, 0.5464, 0.9602, 0.5477, 0.9782, 0.5464, 0.9602, 0.5546, 0.9496, 0.581, 0.986, 0.5546, 0.9496, 0.5929, 0.9503, 0.581, 0.986, 0.5929, 0.9503, 0.6206, 0.9425, 0.6219, 0.99, 0.476, 0.7753, 0.4771, 0.7503, 0.4853, 0.7495, 0.4343, 0.957, 0.4248, 0.9942, 0.409, 0.987, 0.5005, 0.9652, 0.5118, 0.9989, 0.4914, 0.9808, 0.48, 0.9581, 0.4781, 0.9958, 0.4601, 0.9776, 0.4914, 0.9808, 0.5118, 0.9989, 0.4781, 0.9958, 0.524, 0.9694, 0.5239, 0.9992, 0.5118, 0.9989, 0.3995, 0.7607, 0.4351, 0.7367, 0.4124, 0.7796, 0.462, 0.7345, 0.4771, 0.7503, 0.4672, 0.7695, 0.4853, 0.7495, 0.5095, 0.7506, 0.476, 0.7753, 0.6245, 0.875, 0.625, 0.883, 0.6164, 0.8828, 0.6104, 0.8954, 0.625, 0.883, 0.625, 0.91, 0.6046, 0.9137, 0.625, 0.91, 0.625, 0.9219, 0.6046, 0.9137, 0.625, 0.9219, 0.6206, 0.9425, 0.5239, 0.9992, 0.5477, 0.9782, 0.5318, 1.0, 0.375, 0.8981, 0.3862, 0.8984, 0.3883, 0.9117, 0.375, 0.8981, 0.3883, 0.9117, 0.3907, 0.9285, 0.3754, 0.8288, 0.3944, 0.7946, 0.401, 0.8447, 0.453, 0.01366, 0.4768, 0.003721, 0.4766, 0.02028, 0.4211, 0.04889, 0.3958, 0.005798, 0.4107, 0.004908, 0.5623, 0.001703, 0.5605, 0.02745, 0.5319, 0.007659, 0.582, 0.003696, 0.5909, 0.0166, 0.5605, 0.02745, 0.4674, 0.04256, 0.453, 0.01366, 0.4766, 0.02028, 0.5319, 0.007659, 0.5605, 0.02745, 0.5239, 0.0117, 0.4766, 0.02028, 0.5123, 0.008839, 0.4935, 0.03344, 0.5154, 0.01752, 0.5239, 0.0117, 0.5153, 0.04772, 0.5906, 0.0447, 0.6181, 0.06554, 0.5774, 0.09407, 0.5909, 0.0166, 0.5906, 0.0447, 0.576, 0.04034, 0.5239, 0.0117, 0.5368, 0.03966, 0.5153, 0.04772, 0.4674, 0.04256, 0.4935, 0.03344, 0.4899, 0.054, 0.4935, 0.03344, 0.5154, 0.01752, 0.5153, 0.04772, 0.576, 0.04034, 0.548, 0.05623, 0.5605, 0.02745, 0.4899, 0.054, 0.4935, 0.03344, 0.5163, 0.06227, 0.5368, 0.03966, 0.5163, 0.06227, 0.5153, 0.04772, 0.4297, 0.07664, 0.4246, 0.07788, 0.4211, 0.04889, 0.4613, 0.09226, 0.4297, 0.07664, 0.4211, 0.04889, 0.548, 0.05623, 0.5517, 0.07072, 0.5163, 0.06227, 0.3839, 0.0622, 0.4305, 0.09417, 0.3775, 0.08329, 0.4297, 0.07664, 0.4613, 0.09226, 0.4377, 0.09303, 0.5517, 0.07072, 0.5429, 0.093, 0.5207, 0.07886, 0.5906, 0.0447, 0.5774, 0.09407, 0.5429, 0.093, 0.6181, 0.06554, 0.6169, 0.08576, 0.5977, 0.08594, 0.5051, 0.08823, 0.5207, 0.07886, 0.5429, 0.093, 0.5977, 0.08594, 0.6093, 0.09468, 0.5835, 0.09607, 0.5977, 0.08594, 0.6169, 0.08576, 0.6093, 0.09468, 0.4305, 0.09417, 0.4366, 0.1024, 0.4217, 0.1151, 0.4377, 0.09303, 0.4613, 0.09226, 0.4528, 0.1016, 0.5491, 0.1016, 0.5429, 0.093, 0.5835, 0.09607, 0.5051, 0.08823, 0.5429, 0.093, 0.5221, 0.1016, 0.5429, 0.093, 0.5491, 0.1016, 0.5221, 0.1016, 0.5429, 0.093, 0.5774, 0.09407, 0.5835, 0.09607, 0.5835, 0.09607, 0.6093, 0.09468, 0.6026, 0.1142, 0.4528, 0.1016, 0.4746, 0.1016, 0.4402, 0.1268, 0.5221, 0.1016, 0.5448, 0.1258, 0.5006, 0.114, 0.5221, 0.1016, 0.5491, 0.1016, 0.5448, 0.1258, 0.4308, 0.1167, 0.4217, 0.1151, 0.4366, 0.1024, 0.4217, 0.1151, 0.4141, 0.1249, 0.3843, 0.1259, 0.4219, 0.125, 0.4141, 0.1249, 0.4217, 0.1151, 0.4746, 0.1016, 0.4507, 0.1446, 0.4402, 0.1268, 0.4746, 0.1016, 0.5006, 0.114, 0.4507, 0.1446, 0.5006, 0.114, 0.4683, 0.1602, 0.4507, 0.1446, 0.4402, 0.1268, 0.4297, 0.1569, 0.4219, 0.1428, 0.5448, 0.1258, 0.5799, 0.1207, 0.5762, 0.1577, 0.5799, 0.1207, 0.5939, 0.1453, 0.5762, 0.1577, 0.3818, 0.1427, 0.4188, 0.1518, 0.4245, 0.1643, 0.4111, 0.192, 0.3818, 0.1427, 0.4303, 0.1821, 0.5939, 0.1453, 0.6129, 0.1412, 0.6197, 0.1746, 0.4245, 0.1643, 0.4297, 0.1569, 0.4308, 0.1722, 0.5876, 0.1939, 0.5762, 0.1577, 0.5939, 0.1453, 0.5448, 0.1258, 0.5762, 0.1577, 0.5876, 0.1939, 0.3818, 0.1427, 0.4245, 0.1643, 0.4303, 0.1821, 0.4245, 0.1643, 0.4308, 0.1722, 0.4303, 0.1821, 0.5448, 0.1258, 0.5019, 0.218, 0.4683, 0.1602, 0.4375, 0.1902, 0.4303, 0.1821, 0.4308, 0.1722, 0.4308, 0.1722, 0.446, 0.1958, 0.4375, 0.1902, 0.4683, 0.1602, 0.4548, 0.2097, 0.446, 0.1958, 0.4683, 0.1602, 0.5019, 0.218, 0.4548, 0.2097, 0.5876, 0.1939, 0.6197, 0.1746, 0.6049, 0.2372, 0.4375, 0.2051, 0.446, 0.1958, 0.4453, 0.2119, 0.4453, 0.2119, 0.4548, 0.2097, 0.458, 0.23, 0.4548, 0.2097, 0.5019, 0.218, 0.4768, 0.2318, 0.4111, 0.192, 0.4453, 0.2119, 0.4474, 0.227, 0.5019, 0.218, 0.5876, 0.1939, 0.5792, 0.2266, 0.6049, 0.2372, 0.6209, 0.2069, 0.6211, 0.2453, 0.4474, 0.227, 0.458, 0.23, 0.4531, 0.2353, 0.4258, 0.2358, 0.4474, 0.227, 0.4599, 0.2593, 0.4531, 0.2353, 0.458, 0.23, 0.4617, 0.2479, 0.4768, 0.2318, 0.5019, 0.218, 0.5125, 0.2462, 0.5019, 0.218, 0.5792, 0.2266, 0.5125, 0.2462, 0.5792, 0.2266, 0.6049, 0.2372, 0.5596, 0.2563, 0.7422, 0.5234, 0.7332, 0.5234, 0.7298, 0.5123, 0.7454, 0.5112, 0.5122, 0.0, 0.5123, 0.008839, 0.4768, 0.003721, 0.6181, 0.06554, 0.625, 0.07812, 0.6169, 0.08576, 0.5125, 0.2462, 0.5792, 0.2266, 0.5596, 0.2563, 0.1764, 0.517, 0.1702, 0.5076, 0.1831, 0.5092, 0.375, 0.1977, 0.3873, 0.197, 0.3922, 0.2148, 0.375, 0.161, 0.3818, 0.1427, 0.4111, 0.192, 0.1831, 0.5092, 0.2112, 0.5027, 0.2188, 0.5197, 0.2112, 0.5027, 0.2321, 0.5108, 0.2188, 0.5197, 0.2891, 0.5154, 0.2906, 0.5078, 0.3038, 0.5156, 0.1831, 0.5092, 0.1869, 0.5248, 0.1764, 0.517, 0.2321, 0.5108, 0.2325, 0.5377, 0.2188, 0.5197, 0.3038, 0.5156, 0.3256, 0.5191, 0.3192, 0.5245, 0.3308, 0.5069, 0.3496, 0.5342, 0.3256, 0.5191, 0.1419, 0.5116, 0.1571, 0.5263, 0.1389, 0.5337, 0.2188, 0.5197, 0.2325, 0.5377, 0.2013, 0.5338, 0.2783, 0.5183, 0.275, 0.5302, 0.2659, 0.5354, 0.3192, 0.5245, 0.3256, 0.5191, 0.3469, 0.544, 0.3256, 0.5191, 0.3496, 0.5342, 0.3469, 0.544, 0.2659, 0.5354, 0.275, 0.5302, 0.268, 0.5449, 0.1389, 0.5337, 0.1571, 0.5263, 0.1541, 0.5594, 0.1869, 0.5248, 0.1914, 0.5601, 0.1773, 0.5527, 0.2659, 0.5354, 0.2593, 0.5541, 0.2454, 0.539, 0.2659, 0.5354, 0.268, 0.5449, 0.2593, 0.5541, 0.275, 0.5302, 0.2897, 0.5561, 0.268, 0.5449, 0.3192, 0.5245, 0.3469, 0.544, 0.329, 0.5685, 0.268, 0.5449, 0.2897, 0.5561, 0.2593, 0.5541, 0.2325, 0.5377, 0.2276, 0.571, 0.209, 0.5716, 0.2793, 0.5789, 0.2578, 0.5625, 0.2593, 0.5541, 0.1541, 0.5594, 0.1773, 0.5527, 0.1764, 0.5761, 0.207, 0.5488, 0.209, 0.5716, 0.1914, 0.5601, 0.2593, 0.5541, 0.2897, 0.5561, 0.2793, 0.5789, 0.3469, 0.544, 0.3551, 0.5668, 0.329, 0.5685, 0.1336, 0.5542, 0.1541, 0.5594, 0.1647, 0.5897, 0.2897, 0.5561, 0.329, 0.5685, 0.2793, 0.5789, 0.209, 0.5716, 0.2276, 0.571, 0.1985, 0.594, 0.1336, 0.5542, 0.1647, 0.5897, 0.142, 0.6008, 0.209, 0.5716, 0.1985, 0.594, 0.1764, 0.5761, 0.1764, 0.5761, 0.1985, 0.594, 0.1647, 0.5897, 0.142, 0.6008, 0.1647, 0.5897, 0.1985, 0.594, 0.2308, 0.5893, 0.242, 0.6158, 0.163, 0.6203, 0.2793, 0.5789, 0.3024, 0.6225, 0.272, 0.6182, 0.3551, 0.5668, 0.3436, 0.6112, 0.329, 0.5685, 0.3652, 0.5794, 0.3587, 0.6165, 0.3436, 0.6112, 0.3652, 0.5794, 0.3744, 0.6072, 0.3587, 0.6165, 0.25, 0.6096, 0.2793, 0.5789, 0.272, 0.6182, 0.1274, 0.61, 0.142, 0.6008, 0.163, 0.6203, 0.3436, 0.6112, 0.3492, 0.625, 0.3359, 0.6331, 0.329, 0.5685, 0.3436, 0.6112, 0.3024, 0.6225, 0.3744, 0.6072, 0.3672, 0.6172, 0.3587, 0.6165, 0.1274, 0.61, 0.163, 0.6203, 0.1404, 0.625, 0.3587, 0.6165, 0.3607, 0.6257, 0.3492, 0.625, 0.2419, 0.6328, 0.242, 0.6158, 0.25, 0.6096, 0.163, 0.6203, 0.208, 0.6317, 0.1602, 0.6328, 0.272, 0.6182, 0.3024, 0.6225, 0.2608, 0.6405, 0.3436, 0.6112, 0.3281, 0.6328, 0.3196, 0.6403, 0.3492, 0.625, 0.3529, 0.6328, 0.3359, 0.6331, 0.1602, 0.6328, 0.1637, 0.6406, 0.1498, 0.6423, 0.1602, 0.6328, 0.1789, 0.6406, 0.1637, 0.6406, 0.1602, 0.6328, 0.2015, 0.6415, 0.1789, 0.6406, 0.208, 0.6317, 0.2399, 0.6404, 0.2015, 0.6415, 0.2399, 0.6404, 0.2419, 0.6328, 0.2515, 0.6428, 0.3281, 0.6328, 0.3367, 0.6406, 0.3196, 0.6403, 0.3281, 0.6328, 0.3359, 0.6331, 0.3367, 0.6406, 0.1799, 0.6489, 0.1789, 0.6406, 0.2015, 0.6415, 0.1637, 0.6406, 0.1789, 0.6406, 0.1716, 0.6498, 0.1789, 0.6406, 0.1799, 0.6489, 0.1716, 0.6498, 0.2608, 0.6405, 0.2667, 0.6484, 0.2515, 0.6428, 0.2667, 0.6484, 0.2608, 0.6405, 0.3059, 0.6406, 0.3063, 0.6484, 0.3059, 0.6406, 0.3196, 0.6403, 0.3059, 0.6406, 0.3063, 0.6484, 0.2824, 0.6484, 0.3196, 0.6403, 0.3238, 0.6501, 0.3063, 0.6484, 0.2015, 0.6415, 0.2399, 0.6404, 0.202, 0.6706, 0.2656, 0.6563, 0.2515, 0.6428, 0.2667, 0.6484, 0.2656, 0.6563, 0.2667, 0.6484, 0.2734, 0.6572, 0.2656, 0.6694, 0.2734, 0.6572, 0.2736, 0.675, 0.2813, 0.6563, 0.2736, 0.675, 0.2734, 0.6572, 0.2918, 0.6563, 0.3238, 0.6501, 0.2736, 0.675, 0.3238, 0.6501, 0.3467, 0.6459, 0.2652, 0.6957, 0.1716, 0.6498, 0.1799, 0.6489, 0.1797, 0.6896, 0.1311, 0.6641, 0.1716, 0.6498, 0.129, 0.6861, 0.202, 0.6706, 0.2157, 0.6882, 0.1797, 0.6896, 0.2157, 0.6882, 0.2656, 0.6694, 0.2635, 0.6867, 0.3664, 0.6621, 0.3828, 0.6983, 0.3415, 0.6995, 0.2635, 0.6867, 0.255, 0.7024, 0.2157, 0.6882, 0.2595, 0.7102, 0.2912, 0.7119, 0.2601, 0.7423, 0.2652, 0.6957, 0.3118, 0.6877, 0.2595, 0.7102, 0.3118, 0.6877, 0.3214, 0.7188, 0.2912, 0.7119, 0.255, 0.7024, 0.2595, 0.7102, 0.2427, 0.725, 0.3214, 0.7188, 0.3415, 0.6995, 0.3588, 0.7423, 0.246, 0.7334, 0.2427, 0.725, 0.2595, 0.7102, 0.1797, 0.6896, 0.2157, 0.6882, 0.1746, 0.7227, 0.246, 0.7334, 0.2595, 0.7102, 0.2601, 0.7423, 0.2912, 0.7119, 0.3214, 0.7188, 0.2963, 0.7423, 0.2427, 0.725, 0.246, 0.7334, 0.233, 0.7325, 0.233, 0.7325, 0.2271, 0.7492, 0.1746, 0.7227, 0.233, 0.7325, 0.2344, 0.7422, 0.2271, 0.7492, 0.1525, 0.5, 0.1702, 0.5076, 0.1419, 0.5116, 0.2659, 0.5354, 0.2734, 0.5, 0.2783, 0.5183, 0.2813, 0.5009, 0.2891, 0.5, 0.2906, 0.5078, 0.2906, 0.5078, 0.2891, 0.5, 0.3308, 0.5069, 0.3496, 0.5342, 0.3675, 0.5042, 0.388, 0.5482, 0.3496, 0.5342, 0.388, 0.5482, 0.3597, 0.5524, 0.3652, 0.5794, 0.375, 0.5832, 0.3744, 0.6072, 0.3672, 0.6172, 0.3744, 0.6072, 0.375, 0.6172, 0.3607, 0.6257, 0.375, 0.625, 0.3751, 0.6417, 0.3214, 0.7188, 0.3325, 0.75, 0.2963, 0.7423, 0.2912, 0.7119, 0.2734, 0.75, 0.2601, 0.7423, 0.2344, 0.75, 0.2271, 0.7492, 0.2344, 0.7422, 0.125, 0.6246, 0.1404, 0.625, 0.1498, 0.6423, 0.125, 0.5391, 0.1389, 0.5337, 0.1336, 0.5542, 0.4873, 0.513, 0.5016, 0.5014, 0.5184, 0.5258, 0.5016, 0.5014, 0.53, 0.5008, 0.5184, 0.5258, 0.4298, 0.5195, 0.4873, 0.513, 0.4744, 0.5351, 0.3972, 0.5186, 0.4298, 0.5195, 0.4239, 0.5513, 0.4298, 0.5195, 0.4744, 0.5351, 0.4485, 0.5482, 0.4744, 0.5351, 0.4873, 0.513, 0.5107, 0.5542, 0.4873, 0.513, 0.5184, 0.5258, 0.5107, 0.5542, 0.6224, 0.535, 0.6153, 0.5469, 0.5951, 0.5558, 0.5912, 0.5278, 0.6224, 0.535, 0.5774, 0.557, 0.4097, 0.5662, 0.388, 0.5482, 0.4239, 0.5513, 0.4485, 0.5482, 0.4744, 0.5351, 0.4682, 0.562, 0.5951, 0.5558, 0.6153, 0.5469, 0.6175, 0.5563, 0.4744, 0.5351, 0.5107, 0.5542, 0.4895, 0.5704, 0.5184, 0.5258, 0.5415, 0.5197, 0.5107, 0.5542, 0.6224, 0.535, 0.5951, 0.5558, 0.5774, 0.557, 0.5717, 0.5626, 0.5774, 0.557, 0.5951, 0.5558, 0.4682, 0.562, 0.4744, 0.5351, 0.4895, 0.5704, 0.5774, 0.557, 0.5717, 0.5626, 0.5456, 0.5608, 0.388, 0.5482, 0.4097, 0.5662, 0.3862, 0.5721, 0.4097, 0.5662, 0.4239, 0.5513, 0.4225, 0.5818, 0.4239, 0.5513, 0.4682, 0.562, 0.4464, 0.5703, 0.5107, 0.5542, 0.5456, 0.5608, 0.5388, 0.5726, 0.4429, 0.5801, 0.4464, 0.5703, 0.4665, 0.57, 0.5456, 0.5608, 0.5642, 0.5715, 0.5388, 0.5726, 0.5456, 0.5608, 0.5717, 0.5626, 0.5642, 0.5715, 0.4225, 0.5818, 0.4464, 0.5703, 0.4429, 0.5801, 0.4895, 0.5704, 0.4896, 0.5834, 0.4665, 0.57, 0.5717, 0.5626, 0.5951, 0.5558, 0.6088, 0.595, 0.4258, 0.5898, 0.4225, 0.5818, 0.4429, 0.5801, 0.4665, 0.57, 0.4896, 0.5834, 0.4503, 0.599, 0.3912, 0.6034, 0.3892, 0.5901, 0.4076, 0.5913, 0.5642, 0.5715, 0.5927, 0.6143, 0.5247, 0.5933, 0.5247, 0.5933, 0.4973, 0.6509, 0.4781, 0.6329, 0.5642, 0.5715, 0.6088, 0.595, 0.5927, 0.6143, 0.4896, 0.5834, 0.4781, 0.6329, 0.462, 0.6299, 0.4046, 0.6473, 0.411, 0.6398, 0.4141, 0.6532, 0.4022, 0.6139, 0.411, 0.6398, 0.394, 0.6277, 0.4334, 0.6057, 0.4359, 0.6325, 0.4178, 0.6144, 0.5927, 0.6143, 0.6088, 0.595, 0.6206, 0.6361, 0.4178, 0.6144, 0.4359, 0.6325, 0.411, 0.6398, 0.5247, 0.5933, 0.553, 0.6557, 0.4973, 0.6509, 0.462, 0.6299, 0.4781, 0.6329, 0.4539, 0.6508, 0.411, 0.6398, 0.4255, 0.6744, 0.4141, 0.6532, 0.5916, 0.6739, 0.5927, 0.6143, 0.6206, 0.6361, 0.4781, 0.6329, 0.4973, 0.6509, 0.4539, 0.6508, 0.4973, 0.6509, 0.4834, 0.6713, 0.4539, 0.6508, 0.4432, 0.6688, 0.4539, 0.6508, 0.4834, 0.6713, 0.4221, 0.6821, 0.4255, 0.6744, 0.4312, 0.6876, 0.4973, 0.6509, 0.5127, 0.67, 0.4834, 0.6713, 0.5127, 0.67, 0.5017, 0.6866, 0.4834, 0.6713, 0.5127, 0.67, 0.553, 0.6557, 0.5198, 0.6874, 0.3664, 0.6621, 0.4131, 0.6658, 0.4221, 0.6821, 0.4131, 0.6658, 0.4255, 0.6744, 0.4221, 0.6821, 0.4432, 0.6688, 0.4834, 0.6713, 0.4849, 0.6907, 0.4834, 0.6713, 0.5017, 0.6866, 0.4849, 0.6907, 0.5127, 0.67, 0.5198, 0.6874, 0.5017, 0.6866, 0.5198, 0.6874, 0.553, 0.6557, 0.5533, 0.7125, 0.4297, 0.6967, 0.4312, 0.6876, 0.4375, 0.6953, 0.4221, 0.6821, 0.4312, 0.6876, 0.4297, 0.6967, 0.4297, 0.6967, 0.4375, 0.6953, 0.4376, 0.7069, 0.4453, 0.7031, 0.4375, 0.6953, 0.4312, 0.6876, 0.4376, 0.7069, 0.4453, 0.7031, 0.4495, 0.7138, 0.4312, 0.6876, 0.4849, 0.6907, 0.466, 0.7078, 0.5198, 0.6874, 0.5239, 0.7201, 0.5017, 0.6866, 0.4122, 0.706, 0.4297, 0.6967, 0.4376, 0.7069, 0.4495, 0.7138, 0.4453, 0.7031, 0.466, 0.7078, 0.466, 0.7078, 0.4849, 0.6907, 0.4758, 0.7311, 0.4758, 0.7311, 0.5017, 0.6866, 0.5107, 0.738, 0.5916, 0.6739, 0.5963, 0.7267, 0.5533, 0.7125, 0.3828, 0.6983, 0.3995, 0.7607, 0.3588, 0.7423, 0.3828, 0.6983, 0.4122, 0.706, 0.3995, 0.7607, 0.4122, 0.706, 0.4376, 0.7069, 0.4351, 0.7367, 0.4376, 0.7069, 0.4495, 0.7138, 0.462, 0.7345, 0.4376, 0.7069, 0.462, 0.7345, 0.4351, 0.7367, 0.4758, 0.7311, 0.5107, 0.738, 0.4853, 0.7495, 0.5107, 0.738, 0.5239, 0.7201, 0.5558, 0.7555, 0.5239, 0.7201, 0.5963, 0.7267, 0.5558, 0.7555, 0.5963, 0.7267, 0.6221, 0.7242, 0.5947, 0.7503, 0.53, 0.5008, 0.5528, 0.4983, 0.5415, 0.5197, 0.6224, 0.535, 0.6315, 0.5474, 0.6153, 0.5469, 0.5947, 0.7503, 0.6221, 0.7242, 0.6431, 0.7424, 0.5107, 0.738, 0.5558, 0.7555, 0.5095, 0.7506, 0.3664, 0.6621, 0.4221, 0.6821, 0.3828, 0.6983, 0.3828, 0.6094, 0.3744, 0.6072, 0.3912, 0.6034, 0.3744, 0.6072, 0.3892, 0.5901, 0.3912, 0.6034, 0.375, 0.5832, 0.3862, 0.5721, 0.3892, 0.5901, 0.3675, 0.5042, 0.3972, 0.5186, 0.388, 0.5482, 0.3913, 0.2501, 0.4123, 0.2435, 0.4202, 0.2787, 0.4123, 0.2435, 0.4258, 0.2358, 0.44, 0.2884, 0.4599, 0.2593, 0.4712, 0.2664, 0.4688, 0.2781, 0.4688, 0.2781, 0.4712, 0.2664, 0.4766, 0.2873, 0.3838, 0.272, 0.4202, 0.2787, 0.4019, 0.2901, 0.4494, 0.3256, 0.4599, 0.2593, 0.4609, 0.3285, 0.4766, 0.2873, 0.4966, 0.2812, 0.4862, 0.2937, 0.4966, 0.2812, 0.5349, 0.2826, 0.5282, 0.304, 0.44, 0.2884, 0.4599, 0.2593, 0.4494, 0.3256, 0.5807, 0.3078, 0.5864, 0.2772, 0.5986, 0.3117, 0.4766, 0.2873, 0.4766, 0.3121, 0.4688, 0.2781, 0.5349, 0.2826, 0.5611, 0.3082, 0.5282, 0.304, 0.5864, 0.2772, 0.5807, 0.3078, 0.5611, 0.3082, 0.4766, 0.3121, 0.4862, 0.2937, 0.4842, 0.312, 0.4019, 0.2901, 0.4202, 0.2787, 0.4197, 0.3141, 0.4202, 0.2787, 0.44, 0.2884, 0.4197, 0.3141, 0.4842, 0.312, 0.4862, 0.2937, 0.5116, 0.3154, 0.44, 0.2884, 0.4352, 0.3265, 0.4197, 0.3141, 0.4688, 0.2781, 0.4688, 0.3203, 0.4609, 0.3285, 0.4777, 0.3203, 0.4766, 0.3121, 0.4842, 0.312, 0.4842, 0.312, 0.5053, 0.3204, 0.4777, 0.3203, 0.4714, 0.3281, 0.4688, 0.3203, 0.4777, 0.3203, 0.3884, 0.3153, 0.3972, 0.3334, 0.378, 0.334, 0.4688, 0.3203, 0.4714, 0.3281, 0.4609, 0.3285, 0.5266, 0.3284, 0.5116, 0.3154, 0.5387, 0.3274, 0.4777, 0.3203, 0.5053, 0.3204, 0.4714, 0.3281, 0.5611, 0.3082, 0.5783, 0.3354, 0.5609, 0.328, 0.4197, 0.3141, 0.4352, 0.3265, 0.4125, 0.3425, 0.4617, 0.3359, 0.4609, 0.3285, 0.4714, 0.3281, 0.4617, 0.3359, 0.4714, 0.3281, 0.5035, 0.3437, 0.5266, 0.3284, 0.5387, 0.3274, 0.5529, 0.3552, 0.4714, 0.3281, 0.5053, 0.3204, 0.5035, 0.3437, 0.5609, 0.328, 0.5783, 0.3354, 0.5606, 0.3359, 0.4549, 0.3438, 0.4531, 0.3359, 0.4617, 0.3359, 0.5986, 0.3117, 0.5948, 0.343, 0.5783, 0.3354, 0.4531, 0.3359, 0.4549, 0.3438, 0.4453, 0.3438, 0.4549, 0.3438, 0.4617, 0.3359, 0.5035, 0.3437, 0.5529, 0.3552, 0.5606, 0.3359, 0.5755, 0.3437, 0.5387, 0.3274, 0.5606, 0.3359, 0.5529, 0.3552, 0.5783, 0.3354, 0.5948, 0.343, 0.5755, 0.3437, 0.5606, 0.3359, 0.5783, 0.3354, 0.5755, 0.3437, 0.6173, 0.3244, 0.6231, 0.356, 0.5948, 0.343, 0.4478, 0.3516, 0.4453, 0.3438, 0.4549, 0.3438, 0.4453, 0.3438, 0.4478, 0.3516, 0.4329, 0.3564, 0.5948, 0.343, 0.6079, 0.3571, 0.5946, 0.3523, 0.5755, 0.3437, 0.5948, 0.343, 0.5863, 0.3529, 0.5948, 0.343, 0.5946, 0.3523, 0.5863, 0.3529, 0.4383, 0.3633, 0.4329, 0.3564, 0.4478, 0.3516, 0.4125, 0.3425, 0.4049, 0.36, 0.3812, 0.3529, 0.4478, 0.3516, 0.4744, 0.3706, 0.4383, 0.3633, 0.4478, 0.3516, 0.5035, 0.3437, 0.4744, 0.3706, 0.3812, 0.3529, 0.4049, 0.36, 0.3796, 0.3712, 0.5035, 0.3437, 0.5529, 0.3552, 0.5569, 0.3938, 0.4329, 0.3564, 0.4383, 0.3633, 0.4063, 0.3918, 0.5863, 0.3529, 0.5946, 0.3523, 0.6059, 0.3749, 0.6079, 0.3571, 0.6231, 0.356, 0.6222, 0.3681, 0.5064, 0.3729, 0.5035, 0.3437, 0.5279, 0.393, 0.5529, 0.3552, 0.5779, 0.3715, 0.5721, 0.4037, 0.5779, 0.3715, 0.5863, 0.3529, 0.6032, 0.3953, 0.5863, 0.3529, 0.6059, 0.3749, 0.6032, 0.3953, 0.6059, 0.3749, 0.6222, 0.3681, 0.621, 0.3859, 0.4383, 0.3633, 0.4459, 0.3866, 0.4164, 0.4297, 0.3985, 0.3981, 0.3912, 0.3965, 0.3989, 0.3883, 0.4744, 0.3706, 0.4774, 0.4156, 0.4459, 0.3866, 0.3857, 0.4062, 0.3842, 0.3984, 0.3912, 0.3965, 0.4744, 0.3706, 0.5064, 0.3729, 0.4774, 0.4156, 0.5779, 0.3715, 0.6032, 0.3953, 0.59, 0.4115, 0.6032, 0.3953, 0.621, 0.3859, 0.6211, 0.4084, 0.3755, 0.4141, 0.3857, 0.4062, 0.3989, 0.461, 0.4459, 0.3866, 0.4774, 0.4156, 0.4337, 0.432, 0.4774, 0.4156, 0.5279, 0.393, 0.4907, 0.4376, 0.59, 0.4115, 0.6032, 0.3953, 0.6055, 0.4329, 0.4774, 0.4156, 0.4687, 0.4356, 0.4337, 0.432, 0.4687, 0.4356, 0.4774, 0.4156, 0.4907, 0.4376, 0.6055, 0.4329, 0.6211, 0.4084, 0.6183, 0.4522, 0.5824, 0.4597, 0.5721, 0.4037, 0.59, 0.4115, 0.4907, 0.4376, 0.5383, 0.4167, 0.5371, 0.4415, 0.5569, 0.3938, 0.551, 0.4645, 0.5371, 0.4415, 0.551, 0.4645, 0.5721, 0.4037, 0.5824, 0.4597, 0.4164, 0.4297, 0.4337, 0.432, 0.4587, 0.4703, 0.5824, 0.4597, 0.6055, 0.4329, 0.6048, 0.4546, 0.5371, 0.4415, 0.551, 0.4645, 0.5185, 0.4718, 0.551, 0.4645, 0.5824, 0.4597, 0.559, 0.4688, 0.5824, 0.4597, 0.6048, 0.4546, 0.5954, 0.4844, 0.6048, 0.4546, 0.6183, 0.4522, 0.6224, 0.535, 0.5185, 0.4718, 0.5246, 0.4827, 0.5154, 0.4846, 0.559, 0.4688, 0.5824, 0.4597, 0.5954, 0.4844, 0.5432, 0.4769, 0.559, 0.4688, 0.5528, 0.4983, 0.4433, 0.4866, 0.4837, 0.4796, 0.4646, 0.5024, 0.4837, 0.4796, 0.5154, 0.4846, 0.4646, 0.5024, 0.5154, 0.4846, 0.5246, 0.4827, 0.5253, 0.4897, 0.4599, 0.2593, 0.4617, 0.2479, 0.4712, 0.2664, 0.5253, 0.4897, 0.5432, 0.4769, 0.53, 0.5008, 0.6183, 0.4522, 0.6211, 0.4084, 0.625, 0.443, 0.375, 0.4496, 0.3755, 0.4141, 0.3989, 0.461, 0.5154, 0.4846, 0.5016, 0.5014, 0.4646, 0.5024, 0.3989, 0.461, 0.4433, 0.4866, 0.4646, 0.5024, 0.3829, 0.4967, 0.3989, 0.461, 0.4298, 0.5195, 0.3755, 0.4141, 0.375, 0.4063, 0.3857, 0.4062, 0.3989, 0.3883, 0.3912, 0.3965, 0.375, 0.3906, 0.4, 0.3086, 0.3884, 0.3153, 0.375, 0.3053, 0.375, 0.2619, 0.3913, 0.2501, 0.3838, 0.272, 0.7441, 0.5313, 0.734, 0.5365, 0.7332, 0.5234, 0.7422, 0.5234, 0.784, 0.5299, 0.7961, 0.5422, 0.7554, 0.5392, 0.7607, 0.5307, 0.6536, 0.5379, 0.6578, 0.5594, 0.6315, 0.5474, 0.6385, 0.5394, 0.8053, 0.5373, 0.7961, 0.5422, 0.784, 0.5299, 0.6644, 0.5384, 0.6786, 0.5567, 0.6578, 0.5594, 0.6536, 0.5379, 0.7408, 0.5974, 0.7266, 0.6057, 0.7279, 0.5559, 0.7554, 0.5392, 0.8133, 0.5474, 0.834, 0.5339, 0.8319, 0.5589, 0.6578, 0.5594, 0.6389, 0.5787, 0.6315, 0.5474, 0.7182, 0.5625, 0.7171, 0.5543, 0.7279, 0.5559, 0.8493, 0.5787, 0.8369, 0.5769, 0.8319, 0.5589, 0.7266, 0.6057, 0.7266, 0.6284, 0.7165, 0.6247, 0.7166, 0.5908, 0.8621, 0.6045, 0.8516, 0.5994, 0.8493, 0.5787, 0.8621, 0.6045, 0.8493, 0.5787, 0.8712, 0.5744, 0.7408, 0.5974, 0.7344, 0.6395, 0.7266, 0.6284, 0.7266, 0.6057, 0.7266, 0.6284, 0.7266, 0.6528, 0.7149, 0.6522, 0.7165, 0.6247, 0.7344, 0.6395, 0.7506, 0.6349, 0.7422, 0.6626, 0.7344, 0.653, 0.8571, 0.6712, 0.8467, 0.669, 0.8501, 0.6552, 0.8603, 0.633, 0.7422, 0.6626, 0.7409, 0.672, 0.7344, 0.653, 0.7409, 0.672, 0.7422, 0.6626, 0.7536, 0.6833, 0.7477, 0.6876, 0.7477, 0.6876, 0.7305, 0.6916, 0.7409, 0.672, 0.8467, 0.669, 0.8571, 0.6712, 0.8449, 0.6866, 0.8438, 0.6797, 0.691, 0.6642, 0.6813, 0.7009, 0.6634, 0.7004, 0.6611, 0.6658, 0.7536, 0.6833, 0.7594, 0.6953, 0.7503, 0.695, 0.7477, 0.6876, 0.7503, 0.695, 0.746, 0.7151, 0.7316, 0.7227, 0.7305, 0.6916, 0.7503, 0.695, 0.7594, 0.6953, 0.7578, 0.7054, 0.7883, 0.7031, 0.7594, 0.6953, 0.8015, 0.7017, 0.8125, 0.7031, 0.82, 0.7104, 0.792, 0.7214, 0.8015, 0.7017, 0.746, 0.7151, 0.7503, 0.695, 0.7578, 0.7054, 0.7654, 0.7266, 0.7464, 0.735, 0.746, 0.7151, 0.7578, 0.7054, 0.8442, 0.7066, 0.8708, 0.6927, 0.8264, 0.7456, 0.7691, 0.5, 0.7758, 0.5115, 0.7536, 0.5141, 0.7573, 0.5, 0.7391, 0.5, 0.7573, 0.5, 0.7454, 0.5112, 0.7578, 0.7366, 0.758, 0.7499, 0.75, 0.75, 0.7464, 0.735, 0.6479, 0.6212, 0.6367, 0.6421, 0.6206, 0.6361, 0.6088, 0.595, 0.5898, 0.7917, 0.5805, 0.8052, 0.5698, 0.7976, 0.565, 0.7821, 0.6199, 0.5828, 0.6175, 0.5563, 0.6389, 0.5787, 0.6389, 0.5787, 0.6175, 0.5563, 0.6315, 0.5474, 0.5393, 0.7659, 0.5083, 0.7807, 0.5313, 0.7656, 0.5805, 0.8052, 0.6119, 0.8013, 0.6041, 0.8338, 0.5886, 0.8335, 0.5886, 0.8335, 0.6041, 0.8338, 0.6026, 0.8557, 0.5785, 0.8577, 0.4654, 0.8636, 0.4378, 0.865, 0.4465, 0.8376, 0.5785, 0.8577, 0.6026, 0.8557, 0.6012, 0.8672, 0.5791, 0.8676, 0.4158, 0.8807, 0.3838, 0.883, 0.3835, 0.8641, 0.4378, 0.865, 0.5339, 0.8951, 0.4751, 0.8906, 0.5006, 0.8828, 0.5322, 0.8757, 0.5791, 0.8676, 0.5578, 0.875, 0.568, 0.8672, 0.4171, 0.9031, 0.3862, 0.8984, 0.4158, 0.8807, 0.4296, 0.8975, 0.6104, 0.8954, 0.5974, 0.8758, 0.6164, 0.8828, 0.4375, 0.8984, 0.4503, 0.8989, 0.4254, 0.9066, 0.4296, 0.8975, 0.4063, 0.9062, 0.3862, 0.8984, 0.4171, 0.9031, 0.3955, 0.9063, 0.4063, 0.9062, 0.4077, 0.9141, 0.3984, 0.9149, 0.6046, 0.9137, 0.5754, 0.8888, 0.6104, 0.8954, 0.3994, 0.9288, 0.405, 0.9396, 0.3906, 0.9389, 0.3907, 0.9285, 0.4077, 0.9141, 0.4171, 0.9031, 0.4254, 0.9066, 0.3906, 0.9651, 0.3947, 0.9971, 0.3807, 0.9927, 0.3818, 0.9485, 0.4609, 0.9516, 0.509, 0.9354, 0.48, 0.9581, 0.6206, 0.9425, 0.5929, 0.9503, 0.5878, 0.9242, 0.3818, 0.9485, 0.3906, 0.9389, 0.3906, 0.9651, 0.5546, 0.9496, 0.544, 0.9353, 0.5929, 0.9503, 0.5095, 0.7506, 0.5558, 0.7555, 0.5411, 0.7591, 0.5313, 0.7656, 0.3947, 0.9971, 0.3906, 0.9651, 0.409, 0.987, 0.5929, 0.9503, 0.6069, 1.0, 0.5938, 1.0, 0.581, 0.986, 0.625, 0.883, 0.6104, 0.8954, 0.6164, 0.8828, 0.3862, 0.8984, 0.375, 0.8981, 0.375, 0.8906, 0.3838, 0.883, 0.4486, 0.05386, 0.4613, 0.09226, 0.4211, 0.04889, 0.4251, 0.01553, 0.5154, 0.01752, 0.5123, 0.008839, 0.5239, 0.0117, 0.5368, 0.03966, 0.5239, 0.0117, 0.5605, 0.02745, 0.5051, 0.08823, 0.5221, 0.1016, 0.4746, 0.1016, 0.4613, 0.09226, 0.4819, 0.07542, 0.4674, 0.04256, 0.4899, 0.054, 0.4246, 0.07788, 0.4297, 0.07664, 0.4305, 0.09417, 0.4305, 0.09417, 0.4377, 0.09303, 0.4366, 0.1024, 0.4402, 0.1268, 0.4308, 0.1167, 0.4366, 0.1024, 0.4528, 0.1016, 0.5491, 0.1016, 0.5835, 0.09607, 0.5799, 0.1207, 0.5448, 0.1258, 0.4746, 0.1016, 0.5221, 0.1016, 0.5006, 0.114, 0.4308, 0.1167, 0.4402, 0.1268, 0.4219, 0.125, 0.4217, 0.1151, 0.4219, 0.125, 0.4219, 0.1428, 0.4139, 0.1328, 0.4141, 0.1249, 0.4139, 0.1328, 0.3843, 0.1259, 0.4141, 0.1249, 0.6026, 0.1142, 0.6129, 0.1412, 0.5939, 0.1453, 0.5799, 0.1207, 0.4139, 0.1328, 0.4188, 0.1518, 0.3818, 0.1427, 0.3843, 0.1259, 0.6129, 0.1412, 0.6026, 0.1142, 0.6224, 0.1157, 0.4303, 0.1821, 0.4375, 0.1902, 0.4375, 0.2051, 0.4111, 0.192, 0.4297, 0.1569, 0.4507, 0.1446, 0.4308, 0.1722, 0.4111, 0.192, 0.4258, 0.2358, 0.3922, 0.2148, 0.3873, 0.197, 0.5239, 0.0117, 0.5123, 0.008839, 0.5122, 0.0, 0.5234, 0.0, 0.4453, 0.2119, 0.4111, 0.192, 0.4375, 0.2051, 0.4258, 0.2358, 0.4111, 0.192, 0.4474, 0.227, 0.4531, 0.2353, 0.4599, 0.2593, 0.4474, 0.227, 0.2813, 0.5009, 0.2906, 0.5078, 0.2891, 0.5154, 0.2783, 0.5183, 0.5239, 0.0117, 0.5234, 0.0, 0.5319, 0.007659, 0.6224, 0.1157, 0.6093, 0.09468, 0.6169, 0.08576, 0.6197, 0.1746, 0.6129, 0.1412, 0.625, 0.1431, 0.3256, 0.5191, 0.3038, 0.5156, 0.2906, 0.5078, 0.3308, 0.5069, 0.2454, 0.539, 0.2325, 0.5377, 0.2321, 0.5108, 0.2474, 0.5096, 0.3038, 0.5156, 0.2897, 0.5561, 0.275, 0.5302, 0.2891, 0.5154, 0.2013, 0.5338, 0.1869, 0.5248, 0.2188, 0.5197, 0.2578, 0.5625, 0.2507, 0.5698, 0.2276, 0.571, 0.2593, 0.5541, 0.1773, 0.5527, 0.1571, 0.5263, 0.1764, 0.517, 0.2454, 0.539, 0.2474, 0.5096, 0.2659, 0.5354, 0.3597, 0.5524, 0.3469, 0.544, 0.3496, 0.5342, 0.3597, 0.5524, 0.3629, 0.5649, 0.3551, 0.5668, 0.3469, 0.544, 0.1404, 0.625, 0.163, 0.6203, 0.1602, 0.6328, 0.1498, 0.6423, 0.2793, 0.5789, 0.2507, 0.5698, 0.2578, 0.5625, 0.3551, 0.5668, 0.3629, 0.5649, 0.3652, 0.5794, 0.2793, 0.5789, 0.25, 0.6096, 0.2507, 0.5698, 0.1985, 0.594, 0.2276, 0.571, 0.2308, 0.5893, 0.2308, 0.5893, 0.2507, 0.5698, 0.242, 0.6158, 0.3436, 0.6112, 0.3587, 0.6165, 0.3492, 0.625, 0.3607, 0.6257, 0.3587, 0.6165, 0.3672, 0.6172, 0.272, 0.6182, 0.2608, 0.6405, 0.2419, 0.6328, 0.25, 0.6096, 0.3196, 0.6403, 0.3059, 0.6406, 0.3024, 0.6225, 0.3436, 0.6112, 0.2399, 0.6404, 0.208, 0.6317, 0.2419, 0.6328, 0.2608, 0.6405, 0.2515, 0.6428, 0.2419, 0.6328, 0.3529, 0.6328, 0.3467, 0.6459, 0.3367, 0.6406, 0.3359, 0.6331, 0.3751, 0.6417, 0.3467, 0.6459, 0.3529, 0.6328, 0.3607, 0.6257, 0.2824, 0.6484, 0.2813, 0.6563, 0.2734, 0.6572, 0.2667, 0.6484, 0.2157, 0.6882, 0.202, 0.6706, 0.2399, 0.6404, 0.2656, 0.6563, 0.2656, 0.6694, 0.2515, 0.6428, 0.3063, 0.6484, 0.3238, 0.6501, 0.2918, 0.6563, 0.2824, 0.6484, 0.2918, 0.6563, 0.2813, 0.6563, 0.2824, 0.6484, 0.2736, 0.675, 0.2652, 0.6957, 0.2635, 0.6867, 0.2656, 0.6694, 0.2652, 0.6957, 0.3467, 0.6459, 0.3118, 0.6877, 0.2652, 0.6957, 0.2595, 0.7102, 0.255, 0.7024, 0.2635, 0.6867, 0.3862, 0.5721, 0.375, 0.5832, 0.3652, 0.5794, 0.3629, 0.5649, 0.2595, 0.7102, 0.3118, 0.6877, 0.2912, 0.7119, 0.1469, 0.7421, 0.1746, 0.7227, 0.1755, 0.7488, 0.2813, 0.5009, 0.2783, 0.5183, 0.2734, 0.5, 0.3672, 0.6172, 0.375, 0.6172, 0.375, 0.625, 0.3607, 0.6257, 0.246, 0.7334, 0.2446, 0.75, 0.2344, 0.75, 0.2344, 0.7422, 0.2446, 0.75, 0.246, 0.7334, 0.2601, 0.7423, 0.5912, 0.5278, 0.5415, 0.5197, 0.5528, 0.4983, 0.5954, 0.4844, 0.1419, 0.5116, 0.1389, 0.5337, 0.125, 0.5054, 0.3862, 0.5721, 0.4097, 0.5662, 0.4076, 0.5913, 0.3892, 0.5901, 0.4665, 0.57, 0.4682, 0.562, 0.4895, 0.5704, 0.4076, 0.5913, 0.4225, 0.5818, 0.4258, 0.5898, 0.4097, 0.5981, 0.4225, 0.5818, 0.4076, 0.5913, 0.4097, 0.5662, 0.4896, 0.5834, 0.5388, 0.5726, 0.5247, 0.5933, 0.3912, 0.6034, 0.394, 0.6277, 0.3828, 0.6172, 0.3828, 0.6094, 0.4539, 0.6508, 0.4255, 0.6744, 0.4359, 0.6325, 0.462, 0.6299, 0.462, 0.7345, 0.4758, 0.7311, 0.4853, 0.7495, 0.4771, 0.7503, 0.4973, 0.6509, 0.553, 0.6557, 0.5127, 0.67, 0.4255, 0.6744, 0.4432, 0.6688, 0.4312, 0.6876, 0.4122, 0.706, 0.3828, 0.6983, 0.4221, 0.6821, 0.4122, 0.706, 0.4221, 0.6821, 0.4297, 0.6967, 0.4453, 0.7031, 0.4376, 0.7069, 0.4375, 0.6953, 0.462, 0.7345, 0.4495, 0.7138, 0.4758, 0.7311, 0.3828, 0.6172, 0.388, 0.6306, 0.375, 0.625, 0.375, 0.6172, 0.3972, 0.5186, 0.3829, 0.4967, 0.4298, 0.5195, 0.3751, 0.6417, 0.375, 0.625, 0.388, 0.6306, 0.3828, 0.6094, 0.3828, 0.6172, 0.375, 0.6172, 0.3744, 0.6072, 0.4766, 0.3121, 0.4777, 0.3203, 0.4688, 0.3203, 0.4688, 0.2781, 0.5864, 0.2772, 0.5596, 0.2563, 0.6049, 0.2372, 0.5349, 0.2826, 0.4947, 0.2598, 0.5596, 0.2563, 0.4617, 0.3359, 0.4531, 0.3359, 0.4494, 0.3256, 0.4609, 0.3285, 0.3972, 0.3334, 0.4197, 0.3141, 0.4125, 0.3425, 0.4329, 0.3564, 0.4049, 0.36, 0.4125, 0.3425, 0.4352, 0.3265, 0.5606, 0.3359, 0.5387, 0.3274, 0.5609, 0.328, 0.4063, 0.3918, 0.3989, 0.3883, 0.4049, 0.36, 0.4329, 0.3564, 0.4352, 0.3265, 0.4494, 0.3256, 0.4329, 0.3564, 0.5779, 0.3715, 0.5755, 0.3437, 0.5863, 0.3529, 0.6079, 0.3571, 0.6222, 0.3681, 0.6059, 0.3749, 0.5946, 0.3523, 0.4164, 0.4297, 0.3985, 0.3981, 0.4063, 0.3918, 0.4383, 0.3633, 0.5279, 0.393, 0.5035, 0.3437, 0.5569, 0.3938, 0.3985, 0.3981, 0.3989, 0.3883, 0.4063, 0.3918, 0.551, 0.4645, 0.5432, 0.4769, 0.5246, 0.4827, 0.5185, 0.4718, 0.3857, 0.4062, 0.3912, 0.3965, 0.3985, 0.3981, 0.6048, 0.4546, 0.6055, 0.4329, 0.6183, 0.4522, 0.5253, 0.4897, 0.53, 0.5008, 0.5016, 0.5014, 0.5154, 0.4846, 0.4019, 0.2901, 0.4, 0.3086, 0.375, 0.3053, 0.375, 0.295])
me_cube.materials.append(mat_material)
me_cube.use_mirror_vertex_groups = False
me_cube.update()

# ---- objects
ob_cube = bpy.data.objects.new('Cube', me_cube)

# ---- transforms, parenting, visibility, modifiers, constraints
ob_cube.location = (0.0, 0.0, 0.0)
ob_cube.lock_rotations_4d = False
ob_cube.empty_display_type = 'ARROWS'
ob_cube.lineart.crease_threshold = 0.0

# ---- collection membership
col_collection.objects.link(ob_cube)

# ---- scene / render settings (as saved in the file)
scene.frame_start = 1; scene.frame_end = 250; scene.frame_set(1)
scene.render.engine = 'BLENDER_EEVEE_NEXT'
bpy.context.view_layer.update()

# ---- added for rendering (the .blend has no active camera and no usable light): camera, sun
cam_auto = bpy.data.cameras.new('AutoCamera')
cam_auto.lens = 50.0
cam_auto.sensor_width = 36.0
cam_auto.clip_end = 1000.0
ob_auto_camera = bpy.data.objects.new('AutoCamera', cam_auto)
scene.collection.objects.link(ob_auto_camera)
ob_auto_camera.location = (4.70738, -5.77947, 3.7766)
ob_auto_camera.rotation_euler = (1.09748, -7.21219e-08, 0.694738)
scene.camera = ob_auto_camera
light_auto_sun = bpy.data.lights.new('AutoSun', 'SUN')
light_auto_sun.energy = 3.0
light_auto_sun.angle = 0.0523599
ob_auto_sun = bpy.data.objects.new('AutoSun', light_auto_sun)
scene.collection.objects.link(ob_auto_sun)
ob_auto_sun.rotation_euler = (0.872665, 0.174533, 0.523599)
bpy.context.view_layer.update()
